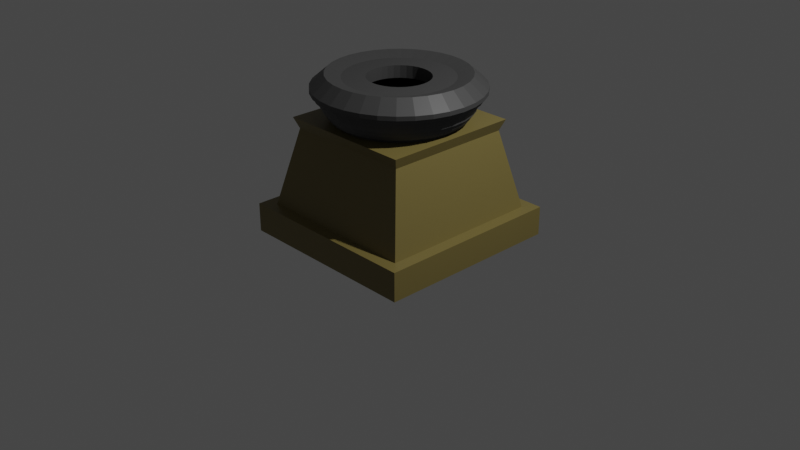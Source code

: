 # Source: Firebox.blend  (saved by Blender 2.93.20; exported with 4.5.12 LTS)
import bpy
from mathutils import Matrix  # noqa: F401  (used for matrix-valued properties, if any)

bpy.ops.wm.read_factory_settings(use_empty=True)
scene = bpy.context.scene
scene.name = 'Scene'

# ---- collections
col_collection = bpy.data.collections.new('Collection'); scene.collection.children.link(col_collection)

# ---- materials (node trees are filled in below, after node groups)
mat_material = bpy.data.materials.new('Material')
mat_material.alpha_threshold = 0.0
mat_material.use_transparent_shadow = False
mat_material.line_color = (0.0, 0.0, 0.0, 1.0)
mat_fireplace = bpy.data.materials.new('FirePlace')
mat_fireplace.use_transparent_shadow = False

# ---- material node trees
mat_material.use_nodes = True; mat_material.node_tree.nodes.clear()
_N = mat_material.node_tree.nodes; _L = mat_material.node_tree.links
n0 = _N.new('ShaderNodeOutputMaterial'); n0.name = 'Material Output'; n0.location = (300, 300)
n1 = _N.new('ShaderNodeBsdfPrincipled'); n1.name = 'Principled BSDF'; n1.location = (10, 300)
n1.distribution = 'GGX'
n1.subsurface_method = 'BURLEY'
n1.inputs[0].default_value = (0.1902, 0.1502, 0.04738, 1.0)
n1.inputs[2].default_value = 0.4
n1.inputs[3].default_value = 1.45
n1.inputs[27].default_value = (0.0, 0.0, 0.0, 1.0)
n1.inputs[28].default_value = 1.0
_L.new(n1.outputs[0], n0.inputs[0])
n0.is_active_output = True
mat_fireplace.use_nodes = True; mat_fireplace.node_tree.nodes.clear()
_N = mat_fireplace.node_tree.nodes; _L = mat_fireplace.node_tree.links
n0 = _N.new('ShaderNodeBsdfPrincipled'); n0.name = 'Principled BSDF'; n0.location = (10, 300)
n0.distribution = 'GGX'
n0.subsurface_method = 'BURLEY'
n0.inputs[0].default_value = (0.05497, 0.05497, 0.05497, 1.0)
n0.inputs[3].default_value = 1.45
n0.inputs[27].default_value = (0.0, 0.0, 0.0, 1.0)
n0.inputs[28].default_value = 1.0
n1 = _N.new('ShaderNodeOutputMaterial'); n1.name = 'Material Output'; n1.location = (300, 300)
_L.new(n0.outputs[0], n1.inputs[0])
n1.is_active_output = True

# ---- world
world_world = bpy.data.worlds.new('World'); scene.world = world_world
world_world.use_nodes = True; world_world.node_tree.nodes.clear()
_N = world_world.node_tree.nodes; _L = world_world.node_tree.links
n0 = _N.new('ShaderNodeOutputWorld'); n0.name = 'World Output'; n0.location = (300, 300)
n1 = _N.new('ShaderNodeBackground'); n1.name = 'Background'; n1.location = (10, 300)
n1.inputs[0].default_value = (0.05088, 0.05088, 0.05088, 1.0)
_L.new(n1.outputs[0], n0.inputs[0])
n0.is_active_output = True
world_world.color = (0.05088, 0.05088, 0.05088)
world_world.use_sun_shadow = False
world_world.sun_shadow_jitter_overblur = 0.0

# ---- cameras
cam_camera = bpy.data.cameras.new('Camera')
cam_camera.clip_end = 100.0
cam_camera.ortho_scale = 7.314

# ---- lights
light_light = bpy.data.lights.new('Light', 'POINT')
light_light.transmission_factor = 0.0
light_light.energy = 1000.0
light_light.shadow_soft_size = 0.1
light_light.shadow_maximum_resolution = 0.006
light_light.use_absolute_resolution = True

# ---- meshes
me_cube = bpy.data.meshes.new('Cube')
me_cube.from_pydata([(0.8706, 0.8706, 0.1522), (1.0, 1.0, -0.1522), (0.8706, -0.8706, 0.1522), (1.0, -1.0, -0.1522), (-0.8706, 0.8706, 0.1522), (-1.0, 1.0, -0.1522), (-0.8706, -0.8706, 0.1522), (-1.0, -1.0, -0.1522), (1.0, -1.0, 0.1522), (-1.0, -1.0, 0.1522), (1.0, 1.0, 0.1522), (-1.0, 1.0, 0.1522), (0.8706, -0.8706, 0.1522), (-0.8706, -0.8706, 0.1522), (0.8706, 0.8706, 0.1522), (-0.8706, 0.8706, 0.1522), (0.6849, -0.6849, 0.9695), (-0.6849, -0.6849, 0.9695), (0.6849, 0.6849, 0.9695), (-0.6849, 0.6849, 0.9695), (0.7308, -0.7308, 1.086), (-0.7308, -0.7308, 1.086), (0.7308, 0.7308, 1.086), (-0.7308, 0.7308, 1.086), (1.985e-08, 0.63, 1.084), (1.985e-08, 0.63, 1.129), (0.1229, 0.6179, 1.084), (0.1229, 0.6179, 1.129), (0.2411, 0.582, 1.084), (0.2411, 0.582, 1.129), (0.35, 0.5238, 1.084), (0.35, 0.5238, 1.129), (0.4455, 0.4455, 1.084), (0.4455, 0.4455, 1.129), (0.5238, 0.35, 1.084), (0.5238, 0.35, 1.129), (0.582, 0.2411, 1.084), (0.582, 0.2411, 1.129), (0.6179, 0.1229, 1.084), (0.6179, 0.1229, 1.129), (0.63, -3.215e-08, 1.084), (0.63, -3.215e-08, 1.129), (0.6179, -0.1229, 1.084), (0.6179, -0.1229, 1.129), (0.582, -0.2411, 1.084), (0.582, -0.2411, 1.129), (0.5238, -0.35, 1.084), (0.5238, -0.35, 1.129), (0.4455, -0.4455, 1.084), (0.4455, -0.4455, 1.129), (0.35, -0.5238, 1.084), (0.35, -0.5238, 1.129), (0.2411, -0.582, 1.084), (0.2411, -0.582, 1.129), (0.1229, -0.6179, 1.084), (0.1229, -0.6179, 1.129), (-3.523e-08, -0.63, 1.084), (-3.523e-08, -0.63, 1.129), (-0.1229, -0.6179, 1.084), (-0.1229, -0.6179, 1.129), (-0.2411, -0.582, 1.084), (-0.2411, -0.582, 1.129), (-0.35, -0.5238, 1.084), (-0.35, -0.5238, 1.129), (-0.4455, -0.4455, 1.084), (-0.4455, -0.4455, 1.129), (-0.5238, -0.35, 1.084), (-0.5238, -0.35, 1.129), (-0.582, -0.2411, 1.084), (-0.582, -0.2411, 1.129), (-0.6179, -0.1229, 1.084), (-0.6179, -0.1229, 1.129), (-0.63, 2.901e-09, 1.084), (-0.63, 2.901e-09, 1.129), (-0.6179, 0.1229, 1.084), (-0.6179, 0.1229, 1.129), (-0.582, 0.2411, 1.084), (-0.582, 0.2411, 1.129), (-0.5238, 0.35, 1.084), (-0.5238, 0.35, 1.129), (-0.4455, 0.4455, 1.084), (-0.4455, 0.4455, 1.129), (-0.35, 0.5238, 1.084), (-0.35, 0.5238, 1.129), (-0.2411, 0.582, 1.084), (-0.2411, 0.582, 1.129), (-0.1229, 0.6179, 1.084), (-0.1229, 0.6179, 1.129), (2.118e-08, 0.687, 1.129), (0.134, 0.6738, 1.129), (0.2629, 0.6347, 1.129), (0.3817, 0.5713, 1.129), (0.4858, 0.4858, 1.129), (0.5713, 0.3817, 1.129), (0.6347, 0.2629, 1.129), (0.6738, 0.134, 1.129), (0.687, -3.337e-08, 1.129), (0.6738, -0.134, 1.129), (0.6347, -0.2629, 1.129), (0.5713, -0.3817, 1.129), (0.4858, -0.4858, 1.129), (0.3817, -0.5713, 1.129), (0.2629, -0.6347, 1.129), (0.134, -0.6738, 1.129), (-3.888e-08, -0.687, 1.129), (-0.134, -0.6738, 1.129), (-0.2629, -0.6347, 1.129), (-0.3817, -0.5713, 1.129), (-0.4858, -0.4858, 1.129), (-0.5713, -0.3817, 1.129), (-0.6347, -0.2629, 1.129), (-0.6738, -0.134, 1.129), (-0.687, 4.851e-09, 1.129), (-0.6738, 0.134, 1.129), (-0.6347, 0.2629, 1.129), (-0.5713, 0.3817, 1.129), (-0.4858, 0.4858, 1.129), (-0.3817, 0.5713, 1.129), (-0.2629, 0.6347, 1.129), (-0.134, 0.6738, 1.129), (0.134, 0.6738, 1.169), (1.75e-08, 0.687, 1.169), (0.2629, 0.6347, 1.169), (0.3817, 0.5713, 1.169), (0.4858, 0.4858, 1.169), (0.5713, 0.3817, 1.169), (0.6347, 0.2629, 1.169), (0.6738, 0.134, 1.169), (0.687, -3.337e-08, 1.169), (0.6738, -0.134, 1.169), (0.6347, -0.2629, 1.169), (0.5713, -0.3817, 1.169), (0.4858, -0.4858, 1.169), (0.3817, -0.5713, 1.169), (0.2629, -0.6347, 1.169), (0.134, -0.6738, 1.169), (-4.257e-08, -0.687, 1.169), (-0.134, -0.6738, 1.169), (-0.2629, -0.6347, 1.169), (-0.3817, -0.5713, 1.169), (-0.4858, -0.4858, 1.169), (-0.5713, -0.3817, 1.169), (-0.6347, -0.2629, 1.169), (-0.6738, -0.134, 1.169), (-0.687, 4.851e-09, 1.169), (-0.6738, 0.134, 1.169), (-0.6347, 0.2629, 1.169), (-0.5713, 0.3817, 1.169), (-0.4858, 0.4858, 1.169), (-0.3817, 0.5713, 1.169), (-0.2629, 0.6347, 1.169), (-0.134, 0.6738, 1.169), (0.1401, 0.7041, 1.169), (1.696e-08, 0.7179, 1.169), (0.2747, 0.6633, 1.169), (0.3988, 0.5969, 1.169), (0.5076, 0.5076, 1.169), (0.5969, 0.3988, 1.169), (0.6633, 0.2747, 1.169), (0.7041, 0.1401, 1.169), (0.7179, -3.42e-08, 1.169), (0.7041, -0.1401, 1.169), (0.6633, -0.2747, 1.169), (0.5969, -0.3988, 1.169), (0.5076, -0.5076, 1.169), (0.3988, -0.5969, 1.169), (0.2747, -0.6633, 1.169), (0.1401, -0.7041, 1.169), (-4.58e-08, -0.7179, 1.169), (-0.1401, -0.7041, 1.169), (-0.2747, -0.6633, 1.169), (-0.3988, -0.5969, 1.169), (-0.5076, -0.5076, 1.169), (-0.5969, -0.3988, 1.169), (-0.6633, -0.2747, 1.169), (-0.7041, -0.1401, 1.169), (-0.7179, 5.738e-09, 1.169), (-0.7041, 0.1401, 1.169), (-0.6633, 0.2747, 1.169), (-0.5969, 0.3988, 1.169), (-0.5076, 0.5076, 1.169), (-0.3988, 0.5969, 1.169), (-0.2747, 0.6633, 1.169), (-0.1401, 0.7041, 1.169), (0.1401, 0.7041, 1.221), (1.914e-08, 0.7179, 1.221), (0.2747, 0.6633, 1.221), (0.3988, 0.5969, 1.221), (0.5076, 0.5076, 1.221), (0.5969, 0.3988, 1.221), (0.6633, 0.2747, 1.221), (0.7041, 0.1401, 1.221), (0.7179, -3.42e-08, 1.221), (0.7041, -0.1401, 1.221), (0.6633, -0.2747, 1.221), (0.5969, -0.3988, 1.221), (0.5076, -0.5076, 1.221), (0.3988, -0.5969, 1.221), (0.2747, -0.6633, 1.221), (0.1401, -0.7041, 1.221), (-4.363e-08, -0.7179, 1.221), (-0.1401, -0.7041, 1.221), (-0.2747, -0.6633, 1.221), (-0.3988, -0.5969, 1.221), (-0.5076, -0.5076, 1.221), (-0.5969, -0.3988, 1.221), (-0.6633, -0.2747, 1.221), (-0.7041, -0.1401, 1.221), (-0.7179, 5.738e-09, 1.221), (-0.7041, 0.1401, 1.221), (-0.6633, 0.2747, 1.221), (-0.5969, 0.3988, 1.221), (-0.5076, 0.5076, 1.221), (-0.3988, 0.5969, 1.221), (-0.2747, 0.6633, 1.221), (-0.1401, 0.7041, 1.221), (0.1472, 0.7402, 1.221), (1.957e-08, 0.7547, 1.221), (0.2888, 0.6972, 1.221), (0.4193, 0.6275, 1.221), (0.5336, 0.5336, 1.221), (0.6275, 0.4193, 1.221), (0.6972, 0.2888, 1.221), (0.7402, 0.1472, 1.221), (0.7547, -3.481e-08, 1.221), (0.7402, -0.1472, 1.221), (0.6972, -0.2888, 1.221), (0.6275, -0.4193, 1.221), (0.5336, -0.5336, 1.221), (0.4193, -0.6275, 1.221), (0.2888, -0.6972, 1.221), (0.1472, -0.7402, 1.221), (-4.641e-08, -0.7547, 1.221), (-0.1472, -0.7402, 1.221), (-0.2888, -0.6972, 1.221), (-0.4193, -0.6275, 1.221), (-0.5336, -0.5336, 1.221), (-0.6275, -0.4193, 1.221), (-0.6972, -0.2888, 1.221), (-0.7402, -0.1472, 1.221), (-0.7547, 7.176e-09, 1.221), (-0.7402, 0.1472, 1.221), (-0.6972, 0.2888, 1.221), (-0.6275, 0.4193, 1.221), (-0.5336, 0.5336, 1.221), (-0.4193, 0.6275, 1.221), (-0.2888, 0.6972, 1.221), (-0.1472, 0.7402, 1.221), (0.1472, 0.7402, 1.29), (1.728e-08, 0.7547, 1.29), (0.2888, 0.6972, 1.29), (0.4193, 0.6275, 1.29), (0.5336, 0.5336, 1.29), (0.6275, 0.4193, 1.29), (0.6972, 0.2888, 1.29), (0.7402, 0.1472, 1.29), (0.7547, -3.481e-08, 1.29), (0.7402, -0.1472, 1.29), (0.6972, -0.2888, 1.29), (0.6275, -0.4193, 1.29), (0.5336, -0.5336, 1.29), (0.4193, -0.6275, 1.29), (0.2888, -0.6972, 1.29), (0.1472, -0.7402, 1.29), (-4.869e-08, -0.7547, 1.29), (-0.1472, -0.7402, 1.29), (-0.2888, -0.6972, 1.29), (-0.4193, -0.6275, 1.29), (-0.5336, -0.5336, 1.29), (-0.6275, -0.4193, 1.29), (-0.6972, -0.2888, 1.29), (-0.7402, -0.1472, 1.29), (-0.7547, 7.176e-09, 1.29), (-0.7402, 0.1472, 1.29), (-0.6972, 0.2888, 1.29), (-0.6275, 0.4193, 1.29), (-0.5336, 0.5336, 1.29), (-0.4193, 0.6275, 1.29), (-0.2888, 0.6972, 1.29), (-0.1472, 0.7402, 1.29), (0.1539, 0.7738, 1.29), (1.764e-08, 0.7889, 1.29), (0.3019, 0.7289, 1.29), (0.4383, 0.656, 1.29), (0.5578, 0.5578, 1.29), (0.656, 0.4383, 1.29), (0.7289, 0.3019, 1.29), (0.7738, 0.1539, 1.29), (0.7889, -3.614e-08, 1.29), (0.7738, -0.1539, 1.29), (0.7289, -0.3019, 1.29), (0.656, -0.4383, 1.29), (0.5578, -0.5578, 1.29), (0.4383, -0.656, 1.29), (0.3019, -0.7289, 1.29), (0.1539, -0.7738, 1.29), (-5.133e-08, -0.7889, 1.29), (-0.1539, -0.7738, 1.29), (-0.3019, -0.7289, 1.29), (-0.4383, -0.656, 1.29), (-0.5578, -0.5578, 1.29), (-0.656, -0.4383, 1.29), (-0.7289, -0.3019, 1.29), (-0.7738, -0.1539, 1.29), (-0.7889, 7.756e-09, 1.29), (-0.7738, 0.1539, 1.29), (-0.7289, 0.3019, 1.29), (-0.656, 0.4383, 1.29), (-0.5578, 0.5578, 1.29), (-0.4383, 0.656, 1.29), (-0.3019, 0.7289, 1.29), (-0.1539, 0.7738, 1.29), (0.1539, 0.7738, 1.34), (1.55e-08, 0.7889, 1.34), (0.3019, 0.7289, 1.34), (0.4383, 0.656, 1.34), (0.5578, 0.5578, 1.34), (0.656, 0.4383, 1.34), (0.7289, 0.3019, 1.34), (0.7738, 0.1539, 1.34), (0.7889, -3.614e-08, 1.34), (0.7738, -0.1539, 1.34), (0.7289, -0.3019, 1.34), (0.656, -0.4383, 1.34), (0.5578, -0.5578, 1.34), (0.4383, -0.656, 1.34), (0.3019, -0.7289, 1.34), (0.1539, -0.7738, 1.34), (-5.347e-08, -0.7889, 1.34), (-0.1539, -0.7738, 1.34), (-0.3019, -0.7289, 1.34), (-0.4383, -0.656, 1.34), (-0.5578, -0.5578, 1.34), (-0.656, -0.4383, 1.34), (-0.7289, -0.3019, 1.34), (-0.7738, -0.1539, 1.34), (-0.7889, 7.756e-09, 1.34), (-0.7738, 0.1539, 1.34), (-0.7289, 0.3019, 1.34), (-0.656, 0.4383, 1.34), (-0.5578, 0.5578, 1.34), (-0.4383, 0.656, 1.34), (-0.3019, 0.7289, 1.34), (-0.1539, 0.7738, 1.34), (0.162, 0.8145, 1.34), (1.587e-08, 0.8304, 1.34), (0.3178, 0.7672, 1.34), (0.4614, 0.6905, 1.34), (0.5872, 0.5872, 1.34), (0.6905, 0.4614, 1.34), (0.7672, 0.3178, 1.34), (0.8145, 0.162, 1.34), (0.8304, -3.745e-08, 1.34), (0.8145, -0.162, 1.34), (0.7672, -0.3178, 1.34), (0.6905, -0.4614, 1.34), (0.5872, -0.5872, 1.34), (0.4614, -0.6905, 1.34), (0.3178, -0.7672, 1.34), (0.162, -0.8145, 1.34), (-5.673e-08, -0.8304, 1.34), (-0.162, -0.8145, 1.34), (-0.3178, -0.7672, 1.34), (-0.4614, -0.6905, 1.34), (-0.5872, -0.5872, 1.34), (-0.6905, -0.4614, 1.34), (-0.7672, -0.3178, 1.34), (-0.8145, -0.162, 1.34), (-0.8304, 8.752e-09, 1.34), (-0.8145, 0.162, 1.34), (-0.7672, 0.3178, 1.34), (-0.6905, 0.4614, 1.34), (-0.5872, 0.5872, 1.34), (-0.4614, 0.6905, 1.34), (-0.3178, 0.7672, 1.34), (-0.162, 0.8145, 1.34), (0.162, 0.8145, 1.386), (1.352e-08, 0.8304, 1.386), (0.3178, 0.7672, 1.386), (0.4614, 0.6905, 1.386), (0.5872, 0.5872, 1.386), (0.6905, 0.4614, 1.386), (0.7672, 0.3178, 1.386), (0.8145, 0.162, 1.386), (0.8304, -3.745e-08, 1.386), (0.8145, -0.162, 1.386), (0.7672, -0.3178, 1.386), (0.6905, -0.4614, 1.386), (0.5872, -0.5872, 1.386), (0.4614, -0.6905, 1.386), (0.3178, -0.7672, 1.386), (0.162, -0.8145, 1.386), (-5.908e-08, -0.8304, 1.386), (-0.162, -0.8145, 1.386), (-0.3178, -0.7672, 1.386), (-0.4614, -0.6905, 1.386), (-0.5872, -0.5872, 1.386), (-0.6905, -0.4614, 1.386), (-0.7672, -0.3178, 1.386), (-0.8145, -0.162, 1.386), (-0.8304, 8.752e-09, 1.386), (-0.8145, 0.162, 1.386), (-0.7672, 0.3178, 1.386), (-0.6905, 0.4614, 1.386), (-0.5872, 0.5872, 1.386), (-0.4614, 0.6905, 1.386), (-0.3178, 0.7672, 1.386), (-0.162, 0.8145, 1.386), (0.1687, 0.8483, 1.386), (1.271e-08, 0.8649, 1.386), (0.331, 0.7991, 1.386), (0.4805, 0.7192, 1.386), (0.6116, 0.6116, 1.386), (0.7192, 0.4805, 1.386), (0.7991, 0.331, 1.386), (0.8483, 0.1687, 1.386), (0.8649, -3.808e-08, 1.386), (0.8483, -0.1687, 1.386), (0.7991, -0.331, 1.386), (0.7192, -0.4805, 1.386), (0.6116, -0.6116, 1.386), (0.4805, -0.7192, 1.386), (0.331, -0.7991, 1.386), (0.1687, -0.8483, 1.386), (-6.29e-08, -0.8649, 1.386), (-0.1687, -0.8483, 1.386), (-0.331, -0.7991, 1.386), (-0.4805, -0.7192, 1.386), (-0.6116, -0.6116, 1.386), (-0.7192, -0.4805, 1.386), (-0.7991, -0.331, 1.386), (-0.8483, -0.1687, 1.386), (-0.8649, 1.004e-08, 1.386), (-0.8483, 0.1687, 1.386), (-0.7991, 0.331, 1.386), (-0.7192, 0.4805, 1.386), (-0.6116, 0.6116, 1.386), (-0.4805, 0.7192, 1.386), (-0.331, 0.7991, 1.386), (-0.1687, 0.8483, 1.386), (0.06284, 0.3159, 1.515), (-6.343e-08, 0.3221, 1.515), (0.1233, 0.2976, 1.515), (0.1789, 0.2678, 1.515), (0.2278, 0.2278, 1.515), (0.2678, 0.1789, 1.515), (0.2976, 0.1233, 1.515), (0.3159, 0.06284, 1.515), (0.3221, -3.47e-08, 1.515), (0.3159, -0.06284, 1.515), (0.2976, -0.1233, 1.515), (0.2678, -0.1789, 1.515), (0.2278, -0.2278, 1.515), (0.1789, -0.2678, 1.515), (0.1233, -0.2976, 1.515), (0.06284, -0.3159, 1.515), (-2.31e-08, -0.3221, 1.515), (-0.06284, -0.3159, 1.515), (-0.1233, -0.2976, 1.515), (-0.1789, -0.2678, 1.515), (-0.2278, -0.2278, 1.515), (-0.2678, -0.1789, 1.515), (-0.2976, -0.1233, 1.515), (-0.3159, -0.06284, 1.515), (-0.3221, 6.847e-08, 1.515), (-0.3159, 0.06284, 1.515), (-0.2976, 0.1233, 1.515), (-0.2678, 0.1789, 1.515), (-0.2278, 0.2278, 1.515), (-0.1789, 0.2678, 1.515), (-0.1233, 0.2976, 1.515), (-0.06284, 0.3159, 1.515), (0.1687, 0.8483, 1.43), (1.341e-08, 0.8649, 1.43), (0.331, 0.7991, 1.43), (0.4805, 0.7192, 1.43), (0.6116, 0.6116, 1.43), (0.7192, 0.4805, 1.43), (0.7991, 0.331, 1.43), (0.8483, 0.1687, 1.43), (0.8649, -3.808e-08, 1.43), (0.8483, -0.1687, 1.43), (0.7991, -0.331, 1.43), (0.7192, -0.4805, 1.43), (0.6116, -0.6116, 1.43), (0.4805, -0.7192, 1.43), (0.331, -0.7991, 1.43), (0.1687, -0.8483, 1.43), (-6.22e-08, -0.8649, 1.43), (-0.1687, -0.8483, 1.43), (-0.331, -0.7991, 1.43), (-0.4805, -0.7192, 1.43), (-0.6116, -0.6116, 1.43), (-0.7192, -0.4805, 1.43), (-0.7991, -0.331, 1.43), (-0.8483, -0.1687, 1.43), (-0.8649, 1.004e-08, 1.43), (-0.8483, 0.1687, 1.43), (-0.7991, 0.331, 1.43), (-0.7192, 0.4805, 1.43), (-0.6116, 0.6116, 1.43), (-0.4805, 0.7192, 1.43), (-0.331, 0.7991, 1.43), (-0.1687, 0.8483, 1.43), (0.1405, 0.7062, 1.557), (1.667e-08, 0.72, 1.557), (0.2755, 0.6652, 1.557), (0.4, 0.5987, 1.557), (0.5091, 0.5091, 1.557), (0.5987, 0.4, 1.557), (0.6652, 0.2755, 1.557), (0.7062, 0.1405, 1.557), (0.72, -3.591e-08, 1.557), (0.7062, -0.1405, 1.557), (0.6652, -0.2755, 1.557), (0.5987, -0.4, 1.557), (0.5091, -0.5091, 1.557), (0.4, -0.5987, 1.557), (0.2755, -0.6652, 1.557), (0.1405, -0.7062, 1.557), (-5.406e-08, -0.72, 1.557), (-0.1405, -0.7062, 1.557), (-0.2755, -0.6652, 1.557), (-0.4, -0.5987, 1.557), (-0.5091, -0.5091, 1.557), (-0.5987, -0.4, 1.557), (-0.6652, -0.2755, 1.557), (-0.7062, -0.1405, 1.557), (-0.72, 8.416e-09, 1.557), (-0.7062, 0.1405, 1.557), (-0.6652, 0.2755, 1.557), (-0.5987, 0.4, 1.557), (-0.5091, 0.5091, 1.557), (-0.4, 0.5987, 1.557), (-0.2755, 0.6652, 1.557), (-0.1405, 0.7062, 1.557), (0.1091, 0.5485, 1.515), (-1.283e-08, 0.5592, 1.515), (0.214, 0.5167, 1.515), (0.3107, 0.465, 1.515), (0.3954, 0.3954, 1.515), (0.465, 0.3107, 1.515), (0.5167, 0.214, 1.515), (0.5485, 0.1091, 1.515), (0.5592, -3.47e-08, 1.515), (0.5485, -0.1091, 1.515), (0.5167, -0.214, 1.515), (0.465, -0.3107, 1.515), (0.3954, -0.3954, 1.515), (0.3107, -0.465, 1.515), (0.214, -0.5167, 1.515), (0.1091, -0.5485, 1.515), (-4.263e-08, -0.5592, 1.515), (-0.1091, -0.5485, 1.515), (-0.214, -0.5167, 1.515), (-0.3107, -0.465, 1.515), (-0.3954, -0.3954, 1.515), (-0.465, -0.3107, 1.515), (-0.5167, -0.214, 1.515), (-0.5485, -0.1091, 1.515), (-0.5592, 7.212e-09, 1.515), (-0.5485, 0.1091, 1.515), (-0.5167, 0.214, 1.515), (-0.465, 0.3107, 1.515), (-0.3954, 0.3954, 1.515), (-0.3107, 0.465, 1.515), (-0.214, 0.5167, 1.515), (-0.1091, 0.5485, 1.515), (0.06284, 0.3159, 1.325), (-6.561e-08, 0.3221, 1.325), (0.1233, 0.2976, 1.325), (0.1789, 0.2678, 1.325), (0.2278, 0.2278, 1.325), (0.2678, 0.1789, 1.325), (0.2976, 0.1233, 1.325), (0.3159, 0.06284, 1.325), (0.3221, -3.47e-08, 1.325), (0.3159, -0.06284, 1.325), (0.2976, -0.1233, 1.325), (0.2678, -0.1789, 1.325), (0.2278, -0.2278, 1.325), (0.1789, -0.2678, 1.325), (0.1233, -0.2976, 1.325), (0.06284, -0.3159, 1.325), (-2.528e-08, -0.3221, 1.325), (-0.06284, -0.3159, 1.325), (-0.1233, -0.2976, 1.325), (-0.1789, -0.2678, 1.325), (-0.2278, -0.2278, 1.325), (-0.2678, -0.1789, 1.325), (-0.2976, -0.1233, 1.325), (-0.3159, -0.06284, 1.325), (-0.3221, 6.847e-08, 1.325), (-0.3159, 0.06284, 1.325), (-0.2976, 0.1233, 1.325), (-0.2678, 0.1789, 1.325), (-0.2278, 0.2278, 1.325), (-0.1789, 0.2678, 1.325), (-0.1233, 0.2976, 1.325), (-0.06284, 0.3159, 1.325)], [], [(0, 4, 15, 14), (3, 8, 9, 7), (7, 9, 11, 5), (5, 1, 3, 7), (1, 10, 8, 3), (5, 11, 10, 1), (2, 6, 9, 8), (0, 2, 8, 10), (6, 4, 11, 9), (4, 0, 10, 11), (15, 13, 17, 19), (2, 0, 14, 12), (4, 6, 13, 15), (6, 2, 12, 13), (19, 17, 21, 23), (13, 12, 16, 17), (14, 15, 19, 18), (12, 14, 18, 16), (22, 23, 21, 20), (17, 16, 20, 21), (18, 19, 23, 22), (16, 18, 22, 20), (24, 25, 27, 26), (26, 27, 29, 28), (28, 29, 31, 30), (30, 31, 33, 32), (32, 33, 35, 34), (34, 35, 37, 36), (36, 37, 39, 38), (38, 39, 41, 40), (40, 41, 43, 42), (42, 43, 45, 44), (44, 45, 47, 46), (46, 47, 49, 48), (48, 49, 51, 50), (50, 51, 53, 52), (52, 53, 55, 54), (54, 55, 57, 56), (56, 57, 59, 58), (58, 59, 61, 60), (60, 61, 63, 62), (62, 63, 65, 64), (64, 65, 67, 66), (66, 67, 69, 68), (68, 69, 71, 70), (70, 71, 73, 72), (72, 73, 75, 74), (74, 75, 77, 76), (76, 77, 79, 78), (78, 79, 81, 80), (80, 81, 83, 82), (82, 83, 85, 84), (27, 25, 87, 85, 83, 81, 79, 77, 75, 73, 71, 69, 67, 65, 63, 61, 59, 57, 55, 53, 51, 49, 47, 45, 43, 41, 39, 37, 35, 33, 31, 29), (84, 85, 87, 86), (86, 87, 25, 24), (24, 26, 28, 30, 32, 34, 36, 38, 40, 42, 44, 46, 48, 50, 52, 54, 56, 58, 60, 62, 64, 66, 68, 70, 72, 74, 76, 78, 80, 82, 84, 86), (89, 90, 91, 92, 93, 94, 95, 96, 97, 98, 99, 100, 101, 102, 103, 104, 105, 106, 107, 108, 109, 110, 111, 112, 113, 114, 115, 116, 117, 118, 119, 88), (120, 121, 151, 150, 149, 148, 147, 146, 145, 144, 143, 142, 141, 140, 139, 138, 137, 136, 135, 134, 133, 132, 131, 130, 129, 128, 127, 126, 125, 124, 123, 122), (96, 95, 127, 128), (110, 109, 141, 142), (97, 96, 128, 129), (111, 110, 142, 143), (98, 97, 129, 130), (112, 111, 143, 144), (99, 98, 130, 131), (113, 112, 144, 145), (100, 99, 131, 132), (114, 113, 145, 146), (101, 100, 132, 133), (115, 114, 146, 147), (102, 101, 133, 134), (89, 88, 121, 120), (116, 115, 147, 148), (103, 102, 134, 135), (90, 89, 120, 122), (117, 116, 148, 149), (104, 103, 135, 136), (91, 90, 122, 123), (118, 117, 149, 150), (105, 104, 136, 137), (92, 91, 123, 124), (119, 118, 150, 151), (106, 105, 137, 138), (93, 92, 124, 125), (88, 119, 151, 121), (107, 106, 138, 139), (94, 93, 125, 126), (108, 107, 139, 140), (95, 94, 126, 127), (109, 108, 140, 141), (152, 154, 155, 156, 157, 158, 159, 160, 161, 162, 163, 164, 165, 166, 167, 168, 169, 170, 171, 172, 173, 174, 175, 176, 177, 178, 179, 180, 181, 182, 183, 153), (184, 185, 215, 214, 213, 212, 211, 210, 209, 208, 207, 206, 205, 204, 203, 202, 201, 200, 199, 198, 197, 196, 195, 194, 193, 192, 191, 190, 189, 188, 187, 186), (161, 160, 192, 193), (175, 174, 206, 207), (162, 161, 193, 194), (176, 175, 207, 208), (163, 162, 194, 195), (177, 176, 208, 209), (164, 163, 195, 196), (178, 177, 209, 210), (165, 164, 196, 197), (179, 178, 210, 211), (166, 165, 197, 198), (152, 153, 185, 184), (180, 179, 211, 212), (167, 166, 198, 199), (154, 152, 184, 186), (181, 180, 212, 213), (168, 167, 199, 200), (155, 154, 186, 187), (182, 181, 213, 214), (169, 168, 200, 201), (156, 155, 187, 188), (183, 182, 214, 215), (170, 169, 201, 202), (157, 156, 188, 189), (153, 183, 215, 185), (171, 170, 202, 203), (158, 157, 189, 190), (172, 171, 203, 204), (159, 158, 190, 191), (173, 172, 204, 205), (160, 159, 191, 192), (174, 173, 205, 206), (216, 218, 219, 220, 221, 222, 223, 224, 225, 226, 227, 228, 229, 230, 231, 232, 233, 234, 235, 236, 237, 238, 239, 240, 241, 242, 243, 244, 245, 246, 247, 217), (248, 249, 279, 278, 277, 276, 275, 274, 273, 272, 271, 270, 269, 268, 267, 266, 265, 264, 263, 262, 261, 260, 259, 258, 257, 256, 255, 254, 253, 252, 251, 250), (238, 237, 269, 270), (225, 224, 256, 257), (239, 238, 270, 271), (226, 225, 257, 258), (240, 239, 271, 272), (227, 226, 258, 259), (241, 240, 272, 273), (228, 227, 259, 260), (242, 241, 273, 274), (229, 228, 260, 261), (243, 242, 274, 275), (230, 229, 261, 262), (216, 217, 249, 248), (244, 243, 275, 276), (231, 230, 262, 263), (218, 216, 248, 250), (245, 244, 276, 277), (232, 231, 263, 264), (219, 218, 250, 251), (246, 245, 277, 278), (233, 232, 264, 265), (220, 219, 251, 252), (247, 246, 278, 279), (234, 233, 265, 266), (221, 220, 252, 253), (217, 247, 279, 249), (235, 234, 266, 267), (222, 221, 253, 254), (236, 235, 267, 268), (223, 222, 254, 255), (237, 236, 268, 269), (224, 223, 255, 256), (280, 282, 283, 284, 285, 286, 287, 288, 289, 290, 291, 292, 293, 294, 295, 296, 297, 298, 299, 300, 301, 302, 303, 304, 305, 306, 307, 308, 309, 310, 311, 281), (312, 313, 343, 342, 341, 340, 339, 338, 337, 336, 335, 334, 333, 332, 331, 330, 329, 328, 327, 326, 325, 324, 323, 322, 321, 320, 319, 318, 317, 316, 315, 314), (300, 299, 331, 332), (287, 286, 318, 319), (301, 300, 332, 333), (288, 287, 319, 320), (302, 301, 333, 334), (289, 288, 320, 321), (303, 302, 334, 335), (290, 289, 321, 322), (304, 303, 335, 336), (291, 290, 322, 323), (305, 304, 336, 337), (292, 291, 323, 324), (306, 305, 337, 338), (293, 292, 324, 325), (307, 306, 338, 339), (294, 293, 325, 326), (280, 281, 313, 312), (308, 307, 339, 340), (295, 294, 326, 327), (282, 280, 312, 314), (309, 308, 340, 341), (296, 295, 327, 328), (283, 282, 314, 315), (310, 309, 341, 342), (297, 296, 328, 329), (284, 283, 315, 316), (311, 310, 342, 343), (298, 297, 329, 330), (285, 284, 316, 317), (281, 311, 343, 313), (299, 298, 330, 331), (286, 285, 317, 318), (344, 346, 347, 348, 349, 350, 351, 352, 353, 354, 355, 356, 357, 358, 359, 360, 361, 362, 363, 364, 365, 366, 367, 368, 369, 370, 371, 372, 373, 374, 375, 345), (376, 377, 407, 406, 405, 404, 403, 402, 401, 400, 399, 398, 397, 396, 395, 394, 393, 392, 391, 390, 389, 388, 387, 386, 385, 384, 383, 382, 381, 380, 379, 378), (375, 374, 406, 407), (362, 361, 393, 394), (349, 348, 380, 381), (345, 375, 407, 377), (363, 362, 394, 395), (350, 349, 381, 382), (364, 363, 395, 396), (351, 350, 382, 383), (365, 364, 396, 397), (352, 351, 383, 384), (366, 365, 397, 398), (353, 352, 384, 385), (367, 366, 398, 399), (354, 353, 385, 386), (368, 367, 399, 400), (355, 354, 386, 387), (369, 368, 400, 401), (356, 355, 387, 388), (370, 369, 401, 402), (357, 356, 388, 389), (371, 370, 402, 403), (358, 357, 389, 390), (344, 345, 377, 376), (372, 371, 403, 404), (359, 358, 390, 391), (346, 344, 376, 378), (373, 372, 404, 405), (360, 359, 391, 392), (347, 346, 378, 379), (374, 373, 405, 406), (361, 360, 392, 393), (348, 347, 379, 380), (408, 410, 411, 412, 413, 414, 415, 416, 417, 418, 419, 420, 421, 422, 423, 424, 425, 426, 427, 428, 429, 430, 431, 432, 433, 434, 435, 436, 437, 438, 439, 409), (463, 462, 590, 591), (410, 408, 472, 474), (437, 436, 500, 501), (424, 423, 487, 488), (411, 410, 474, 475), (438, 437, 501, 502), (425, 424, 488, 489), (412, 411, 475, 476), (439, 438, 502, 503), (426, 425, 489, 490), (413, 412, 476, 477), (409, 439, 503, 473), (427, 426, 490, 491), (414, 413, 477, 478), (428, 427, 491, 492), (415, 414, 478, 479), (429, 428, 492, 493), (416, 415, 479, 480), (430, 429, 493, 494), (417, 416, 480, 481), (431, 430, 494, 495), (418, 417, 481, 482), (432, 431, 495, 496), (419, 418, 482, 483), (433, 432, 496, 497), (420, 419, 483, 484), (434, 433, 497, 498), (421, 420, 484, 485), (435, 434, 498, 499), (422, 421, 485, 486), (408, 409, 473, 472), (436, 435, 499, 500), (423, 422, 486, 487), (505, 504, 472, 473), (504, 506, 474, 472), (506, 507, 475, 474), (507, 508, 476, 475), (508, 509, 477, 476), (509, 510, 478, 477), (510, 511, 479, 478), (511, 512, 480, 479), (512, 513, 481, 480), (513, 514, 482, 481), (514, 515, 483, 482), (515, 516, 484, 483), (516, 517, 485, 484), (517, 518, 486, 485), (518, 519, 487, 486), (519, 520, 488, 487), (520, 521, 489, 488), (521, 522, 490, 489), (522, 523, 491, 490), (523, 524, 492, 491), (524, 525, 493, 492), (525, 526, 494, 493), (526, 527, 495, 494), (527, 528, 496, 495), (528, 529, 497, 496), (529, 530, 498, 497), (530, 531, 499, 498), (531, 532, 500, 499), (532, 533, 501, 500), (533, 534, 502, 501), (534, 535, 503, 502), (535, 505, 473, 503), (537, 536, 504, 505), (536, 538, 506, 504), (538, 539, 507, 506), (539, 540, 508, 507), (540, 541, 509, 508), (541, 542, 510, 509), (542, 543, 511, 510), (543, 544, 512, 511), (544, 545, 513, 512), (545, 546, 514, 513), (546, 547, 515, 514), (547, 548, 516, 515), (548, 549, 517, 516), (549, 550, 518, 517), (550, 551, 519, 518), (551, 552, 520, 519), (552, 553, 521, 520), (553, 554, 522, 521), (554, 555, 523, 522), (555, 556, 524, 523), (556, 557, 525, 524), (557, 558, 526, 525), (558, 559, 527, 526), (559, 560, 528, 527), (560, 561, 529, 528), (561, 562, 530, 529), (562, 563, 531, 530), (563, 564, 532, 531), (564, 565, 533, 532), (565, 566, 534, 533), (566, 567, 535, 534), (567, 537, 505, 535), (441, 440, 536, 537), (440, 442, 538, 536), (442, 443, 539, 538), (443, 444, 540, 539), (444, 445, 541, 540), (445, 446, 542, 541), (446, 447, 543, 542), (447, 448, 544, 543), (448, 449, 545, 544), (449, 450, 546, 545), (450, 451, 547, 546), (451, 452, 548, 547), (452, 453, 549, 548), (453, 454, 550, 549), (454, 455, 551, 550), (455, 456, 552, 551), (456, 457, 553, 552), (457, 458, 554, 553), (458, 459, 555, 554), (459, 460, 556, 555), (460, 461, 557, 556), (461, 462, 558, 557), (462, 463, 559, 558), (463, 464, 560, 559), (464, 465, 561, 560), (465, 466, 562, 561), (466, 467, 563, 562), (467, 468, 564, 563), (468, 469, 565, 564), (469, 470, 566, 565), (470, 471, 567, 566), (471, 441, 537, 567), (568, 569, 599, 598, 597, 596, 595, 594, 593, 592, 591, 590, 589, 588, 587, 586, 585, 584, 583, 582, 581, 580, 579, 578, 577, 576, 575, 574, 573, 572, 571, 570), (450, 449, 577, 578), (464, 463, 591, 592), (451, 450, 578, 579), (465, 464, 592, 593), (452, 451, 579, 580), (466, 465, 593, 594), (453, 452, 580, 581), (467, 466, 594, 595), (454, 453, 581, 582), (440, 441, 569, 568), (468, 467, 595, 596), (455, 454, 582, 583), (442, 440, 568, 570), (469, 468, 596, 597), (456, 455, 583, 584), (443, 442, 570, 571), (470, 469, 597, 598), (457, 456, 584, 585), (444, 443, 571, 572), (471, 470, 598, 599), (458, 457, 585, 586), (445, 444, 572, 573), (441, 471, 599, 569), (459, 458, 586, 587), (446, 445, 573, 574), (460, 459, 587, 588), (447, 446, 574, 575), (461, 460, 588, 589), (448, 447, 575, 576), (462, 461, 589, 590), (449, 448, 576, 577)])
me_cube.polygons.foreach_set('material_index', [0, 0, 0, 0, 0, 0, 0, 0, 0, 0, 0, 0, 0, 0, 0, 0, 0, 0, 0, 0, 0, 0, 1, 1, 1, 1, 1, 1, 1, 1, 1, 1, 1, 1, 1, 1, 1, 1, 1, 1, 1, 1, 1, 1, 1, 1, 1, 1, 1, 1, 1, 1, 1, 1, 1, 0, 1, 1, 1, 1, 1, 1, 1, 1, 1, 1, 1, 1, 1, 1, 1, 1, 1, 1, 1, 1, 1, 1, 1, 1, 1, 1, 1, 1, 1, 1, 1, 1, 1, 1, 1, 1, 1, 1, 1, 1, 1, 1, 1, 1, 1, 1, 1, 1, 1, 1, 1, 1, 1, 1, 1, 1, 1, 1, 1, 1, 1, 1, 1, 1, 1, 1, 1, 1, 1, 1, 1, 1, 1, 1, 1, 1, 1, 1, 1, 1, 1, 1, 1, 1, 1, 1, 1, 1, 1, 1, 1, 1, 1, 1, 1, 1, 1, 1, 1, 1, 1, 1, 1, 1, 1, 1, 1, 1, 1, 1, 1, 1, 1, 1, 1, 1, 1, 1, 1, 1, 1, 1, 1, 1, 1, 1, 1, 1, 1, 1, 1, 1, 1, 1, 1, 1, 1, 1, 1, 1, 1, 1, 1, 1, 1, 1, 1, 1, 1, 1, 1, 1, 1, 1, 1, 1, 1, 1, 1, 1, 1, 1, 1, 1, 1, 1, 1, 1, 1, 1, 1, 1, 1, 1, 1, 1, 1, 1, 1, 1, 1, 1, 1, 1, 1, 1, 1, 1, 1, 1, 1, 1, 1, 1, 1, 1, 1, 1, 1, 1, 1, 1, 1, 1, 1, 1, 1, 1, 1, 1, 1, 1, 1, 1, 1, 1, 1, 1, 1, 1, 1, 1, 1, 1, 1, 1, 1, 1, 1, 1, 1, 1, 1, 1, 1, 1, 1, 1, 1, 1, 1, 1, 1, 1, 1, 1, 1, 1, 1, 1, 1, 1, 1, 1, 1, 1, 1, 1, 1, 1, 1, 1, 1, 1, 1, 1, 1, 1, 1, 1, 1, 1, 1, 1, 1, 1, 1, 1, 1, 1, 1, 1, 1, 1, 1, 1, 1, 1, 1, 1, 1, 1, 1, 1, 1, 1, 1, 1, 1, 1, 1, 1, 1, 1, 1, 1, 1, 1, 1, 1, 1, 1, 1, 1, 1, 1, 1, 1, 1, 1, 1, 1, 1, 1, 1, 1, 1, 1, 1, 1, 1, 1])
_uv = me_cube.uv_layers.new(name='UVMap')
_uv.uv.foreach_set('vector', [0.6412, 0.5162, 0.8588, 0.5162, 0.8588, 0.5162, 0.6412, 0.5162, 0.375, 0.75, 0.625, 0.75, 0.625, 1.0, 0.375, 1.0, 0.375, 0.0, 0.625, 0.0, 0.625, 0.25, 0.375, 0.25, 0.125, 0.5, 0.375, 0.5, 0.375, 0.75, 0.125, 0.75, 0.375, 0.5, 0.625, 0.5, 0.625, 0.75, 0.375, 0.75, 0.375, 0.25, 0.625, 0.25, 0.625, 0.5, 0.375, 0.5, 0.6412, 0.7338, 0.8588, 0.7338, 0.875, 0.75, 0.625, 0.75, 0.6412, 0.5162, 0.6412, 0.7338, 0.625, 0.75, 0.625, 0.5, 0.8588, 0.7338, 0.8588, 0.5162, 0.875, 0.5, 0.875, 0.75, 0.8588, 0.5162, 0.6412, 0.5162, 0.625, 0.5, 0.875, 0.5, 0.8588, 0.5162, 0.8588, 0.7338, 0.8588, 0.7338, 0.8588, 0.5162, 0.6412, 0.7338, 0.6412, 0.5162, 0.6412, 0.5162, 0.6412, 0.7338, 0.8588, 0.5162, 0.8588, 0.7338, 0.8588, 0.7338, 0.8588, 0.5162, 0.8588, 0.7338, 0.6412, 0.7338, 0.6412, 0.7338, 0.8588, 0.7338, 0.8588, 0.5162, 0.8588, 0.7338, 0.8588, 0.7338, 0.8588, 0.5162, 0.8588, 0.7338, 0.6412, 0.7338, 0.6412, 0.7338, 0.8588, 0.7338, 0.6412, 0.5162, 0.8588, 0.5162, 0.8588, 0.5162, 0.6412, 0.5162, 0.6412, 0.7338, 0.6412, 0.5162, 0.6412, 0.5162, 0.6412, 0.7338, 0.6412, 0.5162, 0.8588, 0.5162, 0.8588, 0.7338, 0.6412, 0.7338, 0.8588, 0.7338, 0.6412, 0.7338, 0.6412, 0.7338, 0.8588, 0.7338, 0.6412, 0.5162, 0.8588, 0.5162, 0.8588, 0.5162, 0.6412, 0.5162, 0.6412, 0.7338, 0.6412, 0.5162, 0.6412, 0.5162, 0.6412, 0.7338, 1.0, 0.5, 1.0, 1.0, 0.9688, 1.0, 0.9688, 0.5, 0.9688, 0.5, 0.9688, 1.0, 0.9375, 1.0, 0.9375, 0.5, 0.9375, 0.5, 0.9375, 1.0, 0.9062, 1.0, 0.9062, 0.5, 0.9062, 0.5, 0.9062, 1.0, 0.875, 1.0, 0.875, 0.5, 0.875, 0.5, 0.875, 1.0, 0.8438, 1.0, 0.8438, 0.5, 0.8438, 0.5, 0.8438, 1.0, 0.8125, 1.0, 0.8125, 0.5, 0.8125, 0.5, 0.8125, 1.0, 0.7812, 1.0, 0.7812, 0.5, 0.7812, 0.5, 0.7812, 1.0, 0.75, 1.0, 0.75, 0.5, 0.75, 0.5, 0.75, 1.0, 0.7188, 1.0, 0.7188, 0.5, 0.7188, 0.5, 0.7188, 1.0, 0.6875, 1.0, 0.6875, 0.5, 0.6875, 0.5, 0.6875, 1.0, 0.6562, 1.0, 0.6562, 0.5, 0.6562, 0.5, 0.6562, 1.0, 0.625, 1.0, 0.625, 0.5, 0.625, 0.5, 0.625, 1.0, 0.5938, 1.0, 0.5938, 0.5, 0.5938, 0.5, 0.5938, 1.0, 0.5625, 1.0, 0.5625, 0.5, 0.5625, 0.5, 0.5625, 1.0, 0.5312, 1.0, 0.5312, 0.5, 0.5312, 0.5, 0.5312, 1.0, 0.5, 1.0, 0.5, 0.5, 0.5, 0.5, 0.5, 1.0, 0.4688, 1.0, 0.4688, 0.5, 0.4688, 0.5, 0.4688, 1.0, 0.4375, 1.0, 0.4375, 0.5, 0.4375, 0.5, 0.4375, 1.0, 0.4062, 1.0, 0.4062, 0.5, 0.4062, 0.5, 0.4062, 1.0, 0.375, 1.0, 0.375, 0.5, 0.375, 0.5, 0.375, 1.0, 0.3438, 1.0, 0.3438, 0.5, 0.3438, 0.5, 0.3438, 1.0, 0.3125, 1.0, 0.3125, 0.5, 0.3125, 0.5, 0.3125, 1.0, 0.2812, 1.0, 0.2812, 0.5, 0.2812, 0.5, 0.2812, 1.0, 0.25, 1.0, 0.25, 0.5, 0.25, 0.5, 0.25, 1.0, 0.2188, 1.0, 0.2188, 0.5, 0.2188, 0.5, 0.2188, 1.0, 0.1875, 1.0, 0.1875, 0.5, 0.1875, 0.5, 0.1875, 1.0, 0.1562, 1.0, 0.1562, 0.5, 0.1562, 0.5, 0.1562, 1.0, 0.125, 1.0, 0.125, 0.5, 0.125, 0.5, 0.125, 1.0, 0.09375, 1.0, 0.09375, 0.5, 0.09375, 0.5, 0.09375, 1.0, 0.0625, 1.0, 0.0625, 0.5, 0.2968, 0.4854, 0.25, 0.49, 0.2032, 0.4854, 0.1582, 0.4717, 0.1167, 0.4496, 0.08029, 0.4197, 0.05045, 0.3833, 0.02827, 0.3418, 0.01461, 0.2968, 0.01, 0.25, 0.01461, 0.2032, 0.02827, 0.1582, 0.05045, 0.1167, 0.08029, 0.08029, 0.1167, 0.05045, 0.1582, 0.02827, 0.2032, 0.01461, 0.25, 0.01, 0.2968, 0.01461, 0.3418, 0.02827, 0.3833, 0.05045, 0.4197, 0.08029, 0.4496, 0.1167, 0.4717, 0.1582, 0.4854, 0.2032, 0.49, 0.25, 0.4854, 0.2968, 0.4717, 0.3418, 0.4496, 0.3833, 0.4197, 0.4197, 0.3833, 0.4496, 0.3418, 0.4717, 0.0625, 0.5, 0.0625, 1.0, 0.03125, 1.0, 0.03125, 0.5, 0.03125, 0.5, 0.03125, 1.0, 0.0, 1.0, 0.0, 0.5, 0.75, 0.49, 0.7968, 0.4854, 0.8418, 0.4717, 0.8833, 0.4496, 0.9197, 0.4197, 0.9496, 0.3833, 0.9717, 0.3418, 0.9854, 0.2968, 0.99, 0.25, 0.9854, 0.2032, 0.9717, 0.1582, 0.9496, 0.1167, 0.9197, 0.08029, 0.8833, 0.05045, 0.8418, 0.02827, 0.7968, 0.01461, 0.75, 0.01, 0.7032, 0.01461, 0.6582, 0.02827, 0.6167, 0.05045, 0.5803, 0.08029, 0.5504, 0.1167, 0.5283, 0.1582, 0.5146, 0.2032, 0.51, 0.25, 0.5146, 0.2968, 0.5283, 0.3418, 0.5504, 0.3833, 0.5803, 0.4197, 0.6167, 0.4496, 0.6582, 0.4717, 0.7032, 0.4854, 0.2968, 0.4854, 0.3418, 0.4717, 0.3833, 0.4496, 0.4197, 0.4197, 0.4496, 0.3833, 0.4717, 0.3418, 0.4854, 0.2968, 0.49, 0.25, 0.4854, 0.2032, 0.4717, 0.1582, 0.4496, 0.1167, 0.4197, 0.08029, 0.3833, 0.05045, 0.3418, 0.02827, 0.2968, 0.01461, 0.25, 0.01, 0.2032, 0.01461, 0.1582, 0.02827, 0.1167, 0.05045, 0.08029, 0.08029, 0.05045, 0.1167, 0.02827, 0.1582, 0.01461, 0.2032, 0.01, 0.25, 0.01461, 0.2968, 0.02827, 0.3418, 0.05045, 0.3833, 0.08029, 0.4197, 0.1167, 0.4496, 0.1582, 0.4717, 0.2032, 0.4854, 0.25, 0.49, 0.2968, 0.4854, 0.25, 0.49, 0.2032, 0.4854, 0.1582, 0.4717, 0.1167, 0.4496, 0.08029, 0.4197, 0.05045, 0.3833, 0.02827, 0.3418, 0.01461, 0.2968, 0.01, 0.25, 0.01461, 0.2032, 0.02827, 0.1582, 0.05045, 0.1167, 0.08029, 0.08029, 0.1167, 0.05045, 0.1582, 0.02827, 0.2032, 0.01461, 0.25, 0.01, 0.2968, 0.01461, 0.3418, 0.02827, 0.3833, 0.05045, 0.4197, 0.08029, 0.4496, 0.1167, 0.4717, 0.1582, 0.4854, 0.2032, 0.49, 0.25, 0.4854, 0.2968, 0.4717, 0.3418, 0.4496, 0.3833, 0.4197, 0.4197, 0.3833, 0.4496, 0.3418, 0.4717, 0.49, 0.25, 0.4854, 0.2968, 0.4854, 0.2968, 0.49, 0.25, 0.02827, 0.1582, 0.05045, 0.1167, 0.05045, 0.1167, 0.02827, 0.1582, 0.4854, 0.2032, 0.49, 0.25, 0.49, 0.25, 0.4854, 0.2032, 0.01461, 0.2032, 0.02827, 0.1582, 0.02827, 0.1582, 0.01461, 0.2032, 0.4717, 0.1582, 0.4854, 0.2032, 0.4854, 0.2032, 0.4717, 0.1582, 0.01, 0.25, 0.01461, 0.2032, 0.01461, 0.2032, 0.01, 0.25, 0.4496, 0.1167, 0.4717, 0.1582, 0.4717, 0.1582, 0.4496, 0.1167, 0.01461, 0.2968, 0.01, 0.25, 0.01, 0.25, 0.01461, 0.2968, 0.4197, 0.08029, 0.4496, 0.1167, 0.4496, 0.1167, 0.4197, 0.08029, 0.02827, 0.3418, 0.01461, 0.2968, 0.01461, 0.2968, 0.02827, 0.3418, 0.3833, 0.05045, 0.4197, 0.08029, 0.4197, 0.08029, 0.3833, 0.05045, 0.05045, 0.3833, 0.02827, 0.3418, 0.02827, 0.3418, 0.05045, 0.3833, 0.3418, 0.02827, 0.3833, 0.05045, 0.3833, 0.05045, 0.3418, 0.02827, 0.2968, 0.4854, 0.25, 0.49, 0.25, 0.49, 0.2968, 0.4854, 0.08029, 0.4197, 0.05045, 0.3833, 0.05045, 0.3833, 0.08029, 0.4197, 0.2968, 0.01461, 0.3418, 0.02827, 0.3418, 0.02827, 0.2968, 0.01461, 0.3418, 0.4717, 0.2968, 0.4854, 0.2968, 0.4854, 0.3418, 0.4717, 0.1167, 0.4496, 0.08029, 0.4197, 0.08029, 0.4197, 0.1167, 0.4496, 0.25, 0.01, 0.2968, 0.01461, 0.2968, 0.01461, 0.25, 0.01, 0.3833, 0.4496, 0.3418, 0.4717, 0.3418, 0.4717, 0.3833, 0.4496, 0.1582, 0.4717, 0.1167, 0.4496, 0.1167, 0.4496, 0.1582, 0.4717, 0.2032, 0.01461, 0.25, 0.01, 0.25, 0.01, 0.2032, 0.01461, 0.4197, 0.4197, 0.3833, 0.4496, 0.3833, 0.4496, 0.4197, 0.4197, 0.2032, 0.4854, 0.1582, 0.4717, 0.1582, 0.4717, 0.2032, 0.4854, 0.1582, 0.02827, 0.2032, 0.01461, 0.2032, 0.01461, 0.1582, 0.02827, 0.4496, 0.3833, 0.4197, 0.4197, 0.4197, 0.4197, 0.4496, 0.3833, 0.25, 0.49, 0.2032, 0.4854, 0.2032, 0.4854, 0.25, 0.49, 0.1167, 0.05045, 0.1582, 0.02827, 0.1582, 0.02827, 0.1167, 0.05045, 0.4717, 0.3418, 0.4496, 0.3833, 0.4496, 0.3833, 0.4717, 0.3418, 0.08029, 0.08029, 0.1167, 0.05045, 0.1167, 0.05045, 0.08029, 0.08029, 0.4854, 0.2968, 0.4717, 0.3418, 0.4717, 0.3418, 0.4854, 0.2968, 0.05045, 0.1167, 0.08029, 0.08029, 0.08029, 0.08029, 0.05045, 0.1167, 0.2968, 0.4854, 0.3418, 0.4717, 0.3833, 0.4496, 0.4197, 0.4197, 0.4496, 0.3833, 0.4717, 0.3418, 0.4854, 0.2968, 0.49, 0.25, 0.4854, 0.2032, 0.4717, 0.1582, 0.4496, 0.1167, 0.4197, 0.08029, 0.3833, 0.05045, 0.3418, 0.02827, 0.2968, 0.01461, 0.25, 0.01, 0.2032, 0.01461, 0.1582, 0.02827, 0.1167, 0.05045, 0.08029, 0.08029, 0.05045, 0.1167, 0.02827, 0.1582, 0.01461, 0.2032, 0.01, 0.25, 0.01461, 0.2968, 0.02827, 0.3418, 0.05045, 0.3833, 0.08029, 0.4197, 0.1167, 0.4496, 0.1582, 0.4717, 0.2032, 0.4854, 0.25, 0.49, 0.2968, 0.4854, 0.25, 0.49, 0.2032, 0.4854, 0.1582, 0.4717, 0.1167, 0.4496, 0.08029, 0.4197, 0.05045, 0.3833, 0.02827, 0.3418, 0.01461, 0.2968, 0.01, 0.25, 0.01461, 0.2032, 0.02827, 0.1582, 0.05045, 0.1167, 0.08029, 0.08029, 0.1167, 0.05045, 0.1582, 0.02827, 0.2032, 0.01461, 0.25, 0.01, 0.2968, 0.01461, 0.3418, 0.02827, 0.3833, 0.05045, 0.4197, 0.08029, 0.4496, 0.1167, 0.4717, 0.1582, 0.4854, 0.2032, 0.49, 0.25, 0.4854, 0.2968, 0.4717, 0.3418, 0.4496, 0.3833, 0.4197, 0.4197, 0.3833, 0.4496, 0.3418, 0.4717, 0.4854, 0.2032, 0.49, 0.25, 0.49, 0.25, 0.4854, 0.2032, 0.01461, 0.2032, 0.02827, 0.1582, 0.02827, 0.1582, 0.01461, 0.2032, 0.4717, 0.1582, 0.4854, 0.2032, 0.4854, 0.2032, 0.4717, 0.1582, 0.01, 0.25, 0.01461, 0.2032, 0.01461, 0.2032, 0.01, 0.25, 0.4496, 0.1167, 0.4717, 0.1582, 0.4717, 0.1582, 0.4496, 0.1167, 0.01461, 0.2968, 0.01, 0.25, 0.01, 0.25, 0.01461, 0.2968, 0.4197, 0.08029, 0.4496, 0.1167, 0.4496, 0.1167, 0.4197, 0.08029, 0.02827, 0.3418, 0.01461, 0.2968, 0.01461, 0.2968, 0.02827, 0.3418, 0.3833, 0.05045, 0.4197, 0.08029, 0.4197, 0.08029, 0.3833, 0.05045, 0.05045, 0.3833, 0.02827, 0.3418, 0.02827, 0.3418, 0.05045, 0.3833, 0.3418, 0.02827, 0.3833, 0.05045, 0.3833, 0.05045, 0.3418, 0.02827, 0.2968, 0.4854, 0.25, 0.49, 0.25, 0.49, 0.2968, 0.4854, 0.08029, 0.4197, 0.05045, 0.3833, 0.05045, 0.3833, 0.08029, 0.4197, 0.2968, 0.01461, 0.3418, 0.02827, 0.3418, 0.02827, 0.2968, 0.01461, 0.3418, 0.4717, 0.2968, 0.4854, 0.2968, 0.4854, 0.3418, 0.4717, 0.1167, 0.4496, 0.08029, 0.4197, 0.08029, 0.4197, 0.1167, 0.4496, 0.25, 0.01, 0.2968, 0.01461, 0.2968, 0.01461, 0.25, 0.01, 0.3833, 0.4496, 0.3418, 0.4717, 0.3418, 0.4717, 0.3833, 0.4496, 0.1582, 0.4717, 0.1167, 0.4496, 0.1167, 0.4496, 0.1582, 0.4717, 0.2032, 0.01461, 0.25, 0.01, 0.25, 0.01, 0.2032, 0.01461, 0.4197, 0.4197, 0.3833, 0.4496, 0.3833, 0.4496, 0.4197, 0.4197, 0.2032, 0.4854, 0.1582, 0.4717, 0.1582, 0.4717, 0.2032, 0.4854, 0.1582, 0.02827, 0.2032, 0.01461, 0.2032, 0.01461, 0.1582, 0.02827, 0.4496, 0.3833, 0.4197, 0.4197, 0.4197, 0.4197, 0.4496, 0.3833, 0.25, 0.49, 0.2032, 0.4854, 0.2032, 0.4854, 0.25, 0.49, 0.1167, 0.05045, 0.1582, 0.02827, 0.1582, 0.02827, 0.1167, 0.05045, 0.4717, 0.3418, 0.4496, 0.3833, 0.4496, 0.3833, 0.4717, 0.3418, 0.08029, 0.08029, 0.1167, 0.05045, 0.1167, 0.05045, 0.08029, 0.08029, 0.4854, 0.2968, 0.4717, 0.3418, 0.4717, 0.3418, 0.4854, 0.2968, 0.05045, 0.1167, 0.08029, 0.08029, 0.08029, 0.08029, 0.05045, 0.1167, 0.49, 0.25, 0.4854, 0.2968, 0.4854, 0.2968, 0.49, 0.25, 0.02827, 0.1582, 0.05045, 0.1167, 0.05045, 0.1167, 0.02827, 0.1582, 0.2968, 0.4854, 0.3418, 0.4717, 0.3833, 0.4496, 0.4197, 0.4197, 0.4496, 0.3833, 0.4717, 0.3418, 0.4854, 0.2968, 0.49, 0.25, 0.4854, 0.2032, 0.4717, 0.1582, 0.4496, 0.1167, 0.4197, 0.08029, 0.3833, 0.05045, 0.3418, 0.02827, 0.2968, 0.01461, 0.25, 0.01, 0.2032, 0.01461, 0.1582, 0.02827, 0.1167, 0.05045, 0.08029, 0.08029, 0.05045, 0.1167, 0.02827, 0.1582, 0.01461, 0.2032, 0.01, 0.25, 0.01461, 0.2968, 0.02827, 0.3418, 0.05045, 0.3833, 0.08029, 0.4197, 0.1167, 0.4496, 0.1582, 0.4717, 0.2032, 0.4854, 0.25, 0.49, 0.2968, 0.4854, 0.25, 0.49, 0.2032, 0.4854, 0.1582, 0.4717, 0.1167, 0.4496, 0.08029, 0.4197, 0.05045, 0.3833, 0.02827, 0.3418, 0.01461, 0.2968, 0.01, 0.25, 0.01461, 0.2032, 0.02827, 0.1582, 0.05045, 0.1167, 0.08029, 0.08029, 0.1167, 0.05045, 0.1582, 0.02827, 0.2032, 0.01461, 0.25, 0.01, 0.2968, 0.01461, 0.3418, 0.02827, 0.3833, 0.05045, 0.4197, 0.08029, 0.4496, 0.1167, 0.4717, 0.1582, 0.4854, 0.2032, 0.49, 0.25, 0.4854, 0.2968, 0.4717, 0.3418, 0.4496, 0.3833, 0.4197, 0.4197, 0.3833, 0.4496, 0.3418, 0.4717, 0.02827, 0.1582, 0.05045, 0.1167, 0.05045, 0.1167, 0.02827, 0.1582, 0.4854, 0.2032, 0.49, 0.25, 0.49, 0.25, 0.4854, 0.2032, 0.01461, 0.2032, 0.02827, 0.1582, 0.02827, 0.1582, 0.01461, 0.2032, 0.4717, 0.1582, 0.4854, 0.2032, 0.4854, 0.2032, 0.4717, 0.1582, 0.01, 0.25, 0.01461, 0.2032, 0.01461, 0.2032, 0.01, 0.25, 0.4496, 0.1167, 0.4717, 0.1582, 0.4717, 0.1582, 0.4496, 0.1167, 0.01461, 0.2968, 0.01, 0.25, 0.01, 0.25, 0.01461, 0.2968, 0.4197, 0.08029, 0.4496, 0.1167, 0.4496, 0.1167, 0.4197, 0.08029, 0.02827, 0.3418, 0.01461, 0.2968, 0.01461, 0.2968, 0.02827, 0.3418, 0.3833, 0.05045, 0.4197, 0.08029, 0.4197, 0.08029, 0.3833, 0.05045, 0.05045, 0.3833, 0.02827, 0.3418, 0.02827, 0.3418, 0.05045, 0.3833, 0.3418, 0.02827, 0.3833, 0.05045, 0.3833, 0.05045, 0.3418, 0.02827, 0.2968, 0.4854, 0.25, 0.49, 0.25, 0.49, 0.2968, 0.4854, 0.08029, 0.4197, 0.05045, 0.3833, 0.05045, 0.3833, 0.08029, 0.4197, 0.2968, 0.01461, 0.3418, 0.02827, 0.3418, 0.02827, 0.2968, 0.01461, 0.3418, 0.4717, 0.2968, 0.4854, 0.2968, 0.4854, 0.3418, 0.4717, 0.1167, 0.4496, 0.08029, 0.4197, 0.08029, 0.4197, 0.1167, 0.4496, 0.25, 0.01, 0.2968, 0.01461, 0.2968, 0.01461, 0.25, 0.01, 0.3833, 0.4496, 0.3418, 0.4717, 0.3418, 0.4717, 0.3833, 0.4496, 0.1582, 0.4717, 0.1167, 0.4496, 0.1167, 0.4496, 0.1582, 0.4717, 0.2032, 0.01461, 0.25, 0.01, 0.25, 0.01, 0.2032, 0.01461, 0.4197, 0.4197, 0.3833, 0.4496, 0.3833, 0.4496, 0.4197, 0.4197, 0.2032, 0.4854, 0.1582, 0.4717, 0.1582, 0.4717, 0.2032, 0.4854, 0.1582, 0.02827, 0.2032, 0.01461, 0.2032, 0.01461, 0.1582, 0.02827, 0.4496, 0.3833, 0.4197, 0.4197, 0.4197, 0.4197, 0.4496, 0.3833, 0.25, 0.49, 0.2032, 0.4854, 0.2032, 0.4854, 0.25, 0.49, 0.1167, 0.05045, 0.1582, 0.02827, 0.1582, 0.02827, 0.1167, 0.05045, 0.4717, 0.3418, 0.4496, 0.3833, 0.4496, 0.3833, 0.4717, 0.3418, 0.08029, 0.08029, 0.1167, 0.05045, 0.1167, 0.05045, 0.08029, 0.08029, 0.4854, 0.2968, 0.4717, 0.3418, 0.4717, 0.3418, 0.4854, 0.2968, 0.05045, 0.1167, 0.08029, 0.08029, 0.08029, 0.08029, 0.05045, 0.1167, 0.49, 0.25, 0.4854, 0.2968, 0.4854, 0.2968, 0.49, 0.25, 0.2968, 0.4854, 0.3418, 0.4717, 0.3833, 0.4496, 0.4197, 0.4197, 0.4496, 0.3833, 0.4717, 0.3418, 0.4854, 0.2968, 0.49, 0.25, 0.4854, 0.2032, 0.4717, 0.1582, 0.4496, 0.1167, 0.4197, 0.08029, 0.3833, 0.05045, 0.3418, 0.02827, 0.2968, 0.01461, 0.25, 0.01, 0.2032, 0.01461, 0.1582, 0.02827, 0.1167, 0.05045, 0.08029, 0.08029, 0.05045, 0.1167, 0.02827, 0.1582, 0.01461, 0.2032, 0.01, 0.25, 0.01461, 0.2968, 0.02827, 0.3418, 0.05045, 0.3833, 0.08029, 0.4197, 0.1167, 0.4496, 0.1582, 0.4717, 0.2032, 0.4854, 0.25, 0.49, 0.2968, 0.4854, 0.25, 0.49, 0.2032, 0.4854, 0.1582, 0.4717, 0.1167, 0.4496, 0.08029, 0.4197, 0.05045, 0.3833, 0.02827, 0.3418, 0.01461, 0.2968, 0.01, 0.25, 0.01461, 0.2032, 0.02827, 0.1582, 0.05045, 0.1167, 0.08029, 0.08029, 0.1167, 0.05045, 0.1582, 0.02827, 0.2032, 0.01461, 0.25, 0.01, 0.2968, 0.01461, 0.3418, 0.02827, 0.3833, 0.05045, 0.4197, 0.08029, 0.4496, 0.1167, 0.4717, 0.1582, 0.4854, 0.2032, 0.49, 0.25, 0.4854, 0.2968, 0.4717, 0.3418, 0.4496, 0.3833, 0.4197, 0.4197, 0.3833, 0.4496, 0.3418, 0.4717, 0.08029, 0.08029, 0.1167, 0.05045, 0.1167, 0.05045, 0.08029, 0.08029, 0.4854, 0.2968, 0.4717, 0.3418, 0.4717, 0.3418, 0.4854, 0.2968, 0.05045, 0.1167, 0.08029, 0.08029, 0.08029, 0.08029, 0.05045, 0.1167, 0.49, 0.25, 0.4854, 0.2968, 0.4854, 0.2968, 0.49, 0.25, 0.02827, 0.1582, 0.05045, 0.1167, 0.05045, 0.1167, 0.02827, 0.1582, 0.4854, 0.2032, 0.49, 0.25, 0.49, 0.25, 0.4854, 0.2032, 0.01461, 0.2032, 0.02827, 0.1582, 0.02827, 0.1582, 0.01461, 0.2032, 0.4717, 0.1582, 0.4854, 0.2032, 0.4854, 0.2032, 0.4717, 0.1582, 0.01, 0.25, 0.01461, 0.2032, 0.01461, 0.2032, 0.01, 0.25, 0.4496, 0.1167, 0.4717, 0.1582, 0.4717, 0.1582, 0.4496, 0.1167, 0.01461, 0.2968, 0.01, 0.25, 0.01, 0.25, 0.01461, 0.2968, 0.4197, 0.08029, 0.4496, 0.1167, 0.4496, 0.1167, 0.4197, 0.08029, 0.02827, 0.3418, 0.01461, 0.2968, 0.01461, 0.2968, 0.02827, 0.3418, 0.3833, 0.05045, 0.4197, 0.08029, 0.4197, 0.08029, 0.3833, 0.05045, 0.05045, 0.3833, 0.02827, 0.3418, 0.02827, 0.3418, 0.05045, 0.3833, 0.3418, 0.02827, 0.3833, 0.05045, 0.3833, 0.05045, 0.3418, 0.02827, 0.2968, 0.4854, 0.25, 0.49, 0.25, 0.49, 0.2968, 0.4854, 0.08029, 0.4197, 0.05045, 0.3833, 0.05045, 0.3833, 0.08029, 0.4197, 0.2968, 0.01461, 0.3418, 0.02827, 0.3418, 0.02827, 0.2968, 0.01461, 0.3418, 0.4717, 0.2968, 0.4854, 0.2968, 0.4854, 0.3418, 0.4717, 0.1167, 0.4496, 0.08029, 0.4197, 0.08029, 0.4197, 0.1167, 0.4496, 0.25, 0.01, 0.2968, 0.01461, 0.2968, 0.01461, 0.25, 0.01, 0.3833, 0.4496, 0.3418, 0.4717, 0.3418, 0.4717, 0.3833, 0.4496, 0.1582, 0.4717, 0.1167, 0.4496, 0.1167, 0.4496, 0.1582, 0.4717, 0.2032, 0.01461, 0.25, 0.01, 0.25, 0.01, 0.2032, 0.01461, 0.4197, 0.4197, 0.3833, 0.4496, 0.3833, 0.4496, 0.4197, 0.4197, 0.2032, 0.4854, 0.1582, 0.4717, 0.1582, 0.4717, 0.2032, 0.4854, 0.1582, 0.02827, 0.2032, 0.01461, 0.2032, 0.01461, 0.1582, 0.02827, 0.4496, 0.3833, 0.4197, 0.4197, 0.4197, 0.4197, 0.4496, 0.3833, 0.25, 0.49, 0.2032, 0.4854, 0.2032, 0.4854, 0.25, 0.49, 0.1167, 0.05045, 0.1582, 0.02827, 0.1582, 0.02827, 0.1167, 0.05045, 0.4717, 0.3418, 0.4496, 0.3833, 0.4496, 0.3833, 0.4717, 0.3418, 0.2968, 0.4854, 0.3418, 0.4717, 0.3833, 0.4496, 0.4197, 0.4197, 0.4496, 0.3833, 0.4717, 0.3418, 0.4854, 0.2968, 0.49, 0.25, 0.4854, 0.2032, 0.4717, 0.1582, 0.4496, 0.1167, 0.4197, 0.08029, 0.3833, 0.05045, 0.3418, 0.02827, 0.2968, 0.01461, 0.25, 0.01, 0.2032, 0.01461, 0.1582, 0.02827, 0.1167, 0.05045, 0.08029, 0.08029, 0.05045, 0.1167, 0.02827, 0.1582, 0.01461, 0.2032, 0.01, 0.25, 0.01461, 0.2968, 0.02827, 0.3418, 0.05045, 0.3833, 0.08029, 0.4197, 0.1167, 0.4496, 0.1582, 0.4717, 0.2032, 0.4854, 0.25, 0.49, 0.2968, 0.4854, 0.25, 0.49, 0.2032, 0.4854, 0.1582, 0.4717, 0.1167, 0.4496, 0.08029, 0.4197, 0.05045, 0.3833, 0.02827, 0.3418, 0.01461, 0.2968, 0.01, 0.25, 0.01461, 0.2032, 0.02827, 0.1582, 0.05045, 0.1167, 0.08029, 0.08029, 0.1167, 0.05045, 0.1582, 0.02827, 0.2032, 0.01461, 0.25, 0.01, 0.2968, 0.01461, 0.3418, 0.02827, 0.3833, 0.05045, 0.4197, 0.08029, 0.4496, 0.1167, 0.4717, 0.1582, 0.4854, 0.2032, 0.49, 0.25, 0.4854, 0.2968, 0.4717, 0.3418, 0.4496, 0.3833, 0.4197, 0.4197, 0.3833, 0.4496, 0.3418, 0.4717, 0.2032, 0.4854, 0.1582, 0.4717, 0.1582, 0.4717, 0.2032, 0.4854, 0.1582, 0.02827, 0.2032, 0.01461, 0.2032, 0.01461, 0.1582, 0.02827, 0.4496, 0.3833, 0.4197, 0.4197, 0.4197, 0.4197, 0.4496, 0.3833, 0.25, 0.49, 0.2032, 0.4854, 0.2032, 0.4854, 0.25, 0.49, 0.1167, 0.05045, 0.1582, 0.02827, 0.1582, 0.02827, 0.1167, 0.05045, 0.4717, 0.3418, 0.4496, 0.3833, 0.4496, 0.3833, 0.4717, 0.3418, 0.08029, 0.08029, 0.1167, 0.05045, 0.1167, 0.05045, 0.08029, 0.08029, 0.4854, 0.2968, 0.4717, 0.3418, 0.4717, 0.3418, 0.4854, 0.2968, 0.05045, 0.1167, 0.08029, 0.08029, 0.08029, 0.08029, 0.05045, 0.1167, 0.49, 0.25, 0.4854, 0.2968, 0.4854, 0.2968, 0.49, 0.25, 0.02827, 0.1582, 0.05045, 0.1167, 0.05045, 0.1167, 0.02827, 0.1582, 0.4854, 0.2032, 0.49, 0.25, 0.49, 0.25, 0.4854, 0.2032, 0.01461, 0.2032, 0.02827, 0.1582, 0.02827, 0.1582, 0.01461, 0.2032, 0.4717, 0.1582, 0.4854, 0.2032, 0.4854, 0.2032, 0.4717, 0.1582, 0.01, 0.25, 0.01461, 0.2032, 0.01461, 0.2032, 0.01, 0.25, 0.4496, 0.1167, 0.4717, 0.1582, 0.4717, 0.1582, 0.4496, 0.1167, 0.01461, 0.2968, 0.01, 0.25, 0.01, 0.25, 0.01461, 0.2968, 0.4197, 0.08029, 0.4496, 0.1167, 0.4496, 0.1167, 0.4197, 0.08029, 0.02827, 0.3418, 0.01461, 0.2968, 0.01461, 0.2968, 0.02827, 0.3418, 0.3833, 0.05045, 0.4197, 0.08029, 0.4197, 0.08029, 0.3833, 0.05045, 0.05045, 0.3833, 0.02827, 0.3418, 0.02827, 0.3418, 0.05045, 0.3833, 0.3418, 0.02827, 0.3833, 0.05045, 0.3833, 0.05045, 0.3418, 0.02827, 0.2968, 0.4854, 0.25, 0.49, 0.25, 0.49, 0.2968, 0.4854, 0.08029, 0.4197, 0.05045, 0.3833, 0.05045, 0.3833, 0.08029, 0.4197, 0.2968, 0.01461, 0.3418, 0.02827, 0.3418, 0.02827, 0.2968, 0.01461, 0.3418, 0.4717, 0.2968, 0.4854, 0.2968, 0.4854, 0.3418, 0.4717, 0.1167, 0.4496, 0.08029, 0.4197, 0.08029, 0.4197, 0.1167, 0.4496, 0.25, 0.01, 0.2968, 0.01461, 0.2968, 0.01461, 0.25, 0.01, 0.3833, 0.4496, 0.3418, 0.4717, 0.3418, 0.4717, 0.3833, 0.4496, 0.1582, 0.4717, 0.1167, 0.4496, 0.1167, 0.4496, 0.1582, 0.4717, 0.2032, 0.01461, 0.25, 0.01, 0.25, 0.01, 0.2032, 0.01461, 0.4197, 0.4197, 0.3833, 0.4496, 0.3833, 0.4496, 0.4197, 0.4197, 0.2968, 0.4854, 0.3418, 0.4717, 0.3833, 0.4496, 0.4197, 0.4197, 0.4496, 0.3833, 0.4717, 0.3418, 0.4854, 0.2968, 0.49, 0.25, 0.4854, 0.2032, 0.4717, 0.1582, 0.4496, 0.1167, 0.4197, 0.08029, 0.3833, 0.05045, 0.3418, 0.02827, 0.2968, 0.01461, 0.25, 0.01, 0.2032, 0.01461, 0.1582, 0.02827, 0.1167, 0.05045, 0.08029, 0.08029, 0.05045, 0.1167, 0.02827, 0.1582, 0.01461, 0.2032, 0.01, 0.25, 0.01461, 0.2968, 0.02827, 0.3418, 0.05045, 0.3833, 0.08029, 0.4197, 0.1167, 0.4496, 0.1582, 0.4717, 0.2032, 0.4854, 0.25, 0.49, 0.1623, 0.2326, 0.1674, 0.2158, 0.1674, 0.2158, 0.1623, 0.2326, 0.3418, 0.4717, 0.2968, 0.4854, 0.2968, 0.4854, 0.3418, 0.4717, 0.1167, 0.4496, 0.08029, 0.4197, 0.08029, 0.4197, 0.1167, 0.4496, 0.25, 0.01, 0.2968, 0.01461, 0.2968, 0.01461, 0.25, 0.01, 0.3833, 0.4496, 0.3418, 0.4717, 0.3418, 0.4717, 0.3833, 0.4496, 0.1582, 0.4717, 0.1167, 0.4496, 0.1167, 0.4496, 0.1582, 0.4717, 0.2032, 0.01461, 0.25, 0.01, 0.25, 0.01, 0.2032, 0.01461, 0.4197, 0.4197, 0.3833, 0.4496, 0.3833, 0.4496, 0.4197, 0.4197, 0.2032, 0.4854, 0.1582, 0.4717, 0.1582, 0.4717, 0.2032, 0.4854, 0.1582, 0.02827, 0.2032, 0.01461, 0.2032, 0.01461, 0.1582, 0.02827, 0.4496, 0.3833, 0.4197, 0.4197, 0.4197, 0.4197, 0.4496, 0.3833, 0.25, 0.49, 0.2032, 0.4854, 0.2032, 0.4854, 0.25, 0.49, 0.1167, 0.05045, 0.1582, 0.02827, 0.1582, 0.02827, 0.1167, 0.05045, 0.4717, 0.3418, 0.4496, 0.3833, 0.4496, 0.3833, 0.4717, 0.3418, 0.08029, 0.08029, 0.1167, 0.05045, 0.1167, 0.05045, 0.08029, 0.08029, 0.4854, 0.2968, 0.4717, 0.3418, 0.4717, 0.3418, 0.4854, 0.2968, 0.05045, 0.1167, 0.08029, 0.08029, 0.08029, 0.08029, 0.05045, 0.1167, 0.49, 0.25, 0.4854, 0.2968, 0.4854, 0.2968, 0.49, 0.25, 0.02827, 0.1582, 0.05045, 0.1167, 0.05045, 0.1167, 0.02827, 0.1582, 0.4854, 0.2032, 0.49, 0.25, 0.49, 0.25, 0.4854, 0.2032, 0.01461, 0.2032, 0.02827, 0.1582, 0.02827, 0.1582, 0.01461, 0.2032, 0.4717, 0.1582, 0.4854, 0.2032, 0.4854, 0.2032, 0.4717, 0.1582, 0.01, 0.25, 0.01461, 0.2032, 0.01461, 0.2032, 0.01, 0.25, 0.4496, 0.1167, 0.4717, 0.1582, 0.4717, 0.1582, 0.4496, 0.1167, 0.01461, 0.2968, 0.01, 0.25, 0.01, 0.25, 0.01461, 0.2968, 0.4197, 0.08029, 0.4496, 0.1167, 0.4496, 0.1167, 0.4197, 0.08029, 0.02827, 0.3418, 0.01461, 0.2968, 0.01461, 0.2968, 0.02827, 0.3418, 0.3833, 0.05045, 0.4197, 0.08029, 0.4197, 0.08029, 0.3833, 0.05045, 0.05045, 0.3833, 0.02827, 0.3418, 0.02827, 0.3418, 0.05045, 0.3833, 0.3418, 0.02827, 0.3833, 0.05045, 0.3833, 0.05045, 0.3418, 0.02827, 0.2968, 0.4854, 0.25, 0.49, 0.25, 0.49, 0.2968, 0.4854, 0.08029, 0.4197, 0.05045, 0.3833, 0.05045, 0.3833, 0.08029, 0.4197, 0.2968, 0.01461, 0.3418, 0.02827, 0.3418, 0.02827, 0.2968, 0.01461, 0.25, 0.4498, 0.289, 0.446, 0.2968, 0.4854, 0.25, 0.49, 0.289, 0.446, 0.3265, 0.4346, 0.3418, 0.4717, 0.2968, 0.4854, 0.3265, 0.4346, 0.361, 0.4161, 0.3833, 0.4496, 0.3418, 0.4717, 0.361, 0.4161, 0.3913, 0.3913, 0.4197, 0.4197, 0.3833, 0.4496, 0.3913, 0.3913, 0.4161, 0.361, 0.4496, 0.3833, 0.4197, 0.4197, 0.4161, 0.361, 0.4346, 0.3265, 0.4717, 0.3418, 0.4496, 0.3833, 0.4346, 0.3265, 0.446, 0.289, 0.4854, 0.2968, 0.4717, 0.3418, 0.446, 0.289, 0.4498, 0.25, 0.49, 0.25, 0.4854, 0.2968, 0.4498, 0.25, 0.446, 0.211, 0.4854, 0.2032, 0.49, 0.25, 0.446, 0.211, 0.4346, 0.1735, 0.4717, 0.1582, 0.4854, 0.2032, 0.4346, 0.1735, 0.4161, 0.139, 0.4496, 0.1167, 0.4717, 0.1582, 0.4161, 0.139, 0.3913, 0.1087, 0.4197, 0.08029, 0.4496, 0.1167, 0.3913, 0.1087, 0.361, 0.08387, 0.3833, 0.05045, 0.4197, 0.08029, 0.361, 0.08387, 0.3265, 0.06541, 0.3418, 0.02827, 0.3833, 0.05045, 0.3265, 0.06541, 0.289, 0.05404, 0.2968, 0.01461, 0.3418, 0.02827, 0.289, 0.05404, 0.25, 0.0502, 0.25, 0.01, 0.2968, 0.01461, 0.25, 0.0502, 0.211, 0.05404, 0.2032, 0.01461, 0.25, 0.01, 0.211, 0.05404, 0.1735, 0.06541, 0.1582, 0.02827, 0.2032, 0.01461, 0.1735, 0.06541, 0.139, 0.08387, 0.1167, 0.05045, 0.1582, 0.02827, 0.139, 0.08387, 0.1087, 0.1087, 0.08029, 0.08029, 0.1167, 0.05045, 0.1087, 0.1087, 0.08387, 0.139, 0.05045, 0.1167, 0.08029, 0.08029, 0.08387, 0.139, 0.06541, 0.1735, 0.02827, 0.1582, 0.05045, 0.1167, 0.06541, 0.1735, 0.05404, 0.211, 0.01461, 0.2032, 0.02827, 0.1582, 0.05404, 0.211, 0.0502, 0.25, 0.01, 0.25, 0.01461, 0.2032, 0.0502, 0.25, 0.05404, 0.289, 0.01461, 0.2968, 0.01, 0.25, 0.05404, 0.289, 0.06541, 0.3265, 0.02827, 0.3418, 0.01461, 0.2968, 0.06541, 0.3265, 0.08387, 0.361, 0.05045, 0.3833, 0.02827, 0.3418, 0.08387, 0.361, 0.1087, 0.3913, 0.08029, 0.4197, 0.05045, 0.3833, 0.1087, 0.3913, 0.139, 0.4161, 0.1167, 0.4496, 0.08029, 0.4197, 0.139, 0.4161, 0.1735, 0.4346, 0.1582, 0.4717, 0.1167, 0.4496, 0.1735, 0.4346, 0.211, 0.446, 0.2032, 0.4854, 0.1582, 0.4717, 0.211, 0.446, 0.25, 0.4498, 0.25, 0.49, 0.2032, 0.4854, 0.25, 0.4052, 0.2803, 0.4022, 0.289, 0.446, 0.25, 0.4498, 0.2803, 0.4022, 0.3094, 0.3934, 0.3265, 0.4346, 0.289, 0.446, 0.3094, 0.3934, 0.3362, 0.379, 0.361, 0.4161, 0.3265, 0.4346, 0.3362, 0.379, 0.3597, 0.3597, 0.3913, 0.3913, 0.361, 0.4161, 0.3597, 0.3597, 0.379, 0.3362, 0.4161, 0.361, 0.3913, 0.3913, 0.379, 0.3362, 0.3934, 0.3094, 0.4346, 0.3265, 0.4161, 0.361, 0.3934, 0.3094, 0.4022, 0.2803, 0.446, 0.289, 0.4346, 0.3265, 0.4022, 0.2803, 0.4052, 0.25, 0.4498, 0.25, 0.446, 0.289, 0.4052, 0.25, 0.4022, 0.2197, 0.446, 0.211, 0.4498, 0.25, 0.4022, 0.2197, 0.3934, 0.1906, 0.4346, 0.1735, 0.446, 0.211, 0.3934, 0.1906, 0.379, 0.1638, 0.4161, 0.139, 0.4346, 0.1735, 0.379, 0.1638, 0.3597, 0.1403, 0.3913, 0.1087, 0.4161, 0.139, 0.3597, 0.1403, 0.3362, 0.121, 0.361, 0.08387, 0.3913, 0.1087, 0.3362, 0.121, 0.3094, 0.1066, 0.3265, 0.06541, 0.361, 0.08387, 0.3094, 0.1066, 0.2803, 0.0978, 0.289, 0.05404, 0.3265, 0.06541, 0.2803, 0.0978, 0.25, 0.09482, 0.25, 0.0502, 0.289, 0.05404, 0.25, 0.09482, 0.2197, 0.0978, 0.211, 0.05404, 0.25, 0.0502, 0.2197, 0.0978, 0.1906, 0.1066, 0.1735, 0.06541, 0.211, 0.05404, 0.1906, 0.1066, 0.1638, 0.121, 0.139, 0.08387, 0.1735, 0.06541, 0.1638, 0.121, 0.1403, 0.1403, 0.1087, 0.1087, 0.139, 0.08387, 0.1403, 0.1403, 0.121, 0.1638, 0.08387, 0.139, 0.1087, 0.1087, 0.121, 0.1638, 0.1066, 0.1906, 0.06541, 0.1735, 0.08387, 0.139, 0.1066, 0.1906, 0.0978, 0.2197, 0.05404, 0.211, 0.06541, 0.1735, 0.0978, 0.2197, 0.09482, 0.25, 0.0502, 0.25, 0.05404, 0.211, 0.09482, 0.25, 0.0978, 0.2803, 0.05404, 0.289, 0.0502, 0.25, 0.0978, 0.2803, 0.1066, 0.3094, 0.06541, 0.3265, 0.05404, 0.289, 0.1066, 0.3094, 0.121, 0.3362, 0.08387, 0.361, 0.06541, 0.3265, 0.121, 0.3362, 0.1403, 0.3597, 0.1087, 0.3913, 0.08387, 0.361, 0.1403, 0.3597, 0.1638, 0.379, 0.139, 0.4161, 0.1087, 0.3913, 0.1638, 0.379, 0.1906, 0.3934, 0.1735, 0.4346, 0.139, 0.4161, 0.1906, 0.3934, 0.2197, 0.4022, 0.211, 0.446, 0.1735, 0.4346, 0.2197, 0.4022, 0.25, 0.4052, 0.25, 0.4498, 0.211, 0.446, 0.25, 0.3394, 0.2674, 0.3377, 0.2803, 0.4022, 0.25, 0.4052, 0.2674, 0.3377, 0.2842, 0.3326, 0.3094, 0.3934, 0.2803, 0.4022, 0.2842, 0.3326, 0.2997, 0.3243, 0.3362, 0.379, 0.3094, 0.3934, 0.2997, 0.3243, 0.3132, 0.3132, 0.3597, 0.3597, 0.3362, 0.379, 0.3132, 0.3132, 0.3243, 0.2997, 0.379, 0.3362, 0.3597, 0.3597, 0.3243, 0.2997, 0.3326, 0.2842, 0.3934, 0.3094, 0.379, 0.3362, 0.3326, 0.2842, 0.3377, 0.2674, 0.4022, 0.2803, 0.3934, 0.3094, 0.3377, 0.2674, 0.3394, 0.25, 0.4052, 0.25, 0.4022, 0.2803, 0.3394, 0.25, 0.3377, 0.2326, 0.4022, 0.2197, 0.4052, 0.25, 0.3377, 0.2326, 0.3326, 0.2158, 0.3934, 0.1906, 0.4022, 0.2197, 0.3326, 0.2158, 0.3243, 0.2003, 0.379, 0.1638, 0.3934, 0.1906, 0.3243, 0.2003, 0.3132, 0.1868, 0.3597, 0.1403, 0.379, 0.1638, 0.3132, 0.1868, 0.2997, 0.1757, 0.3362, 0.121, 0.3597, 0.1403, 0.2997, 0.1757, 0.2842, 0.1674, 0.3094, 0.1066, 0.3362, 0.121, 0.2842, 0.1674, 0.2674, 0.1623, 0.2803, 0.0978, 0.3094, 0.1066, 0.2674, 0.1623, 0.25, 0.1606, 0.25, 0.09482, 0.2803, 0.0978, 0.25, 0.1606, 0.2326, 0.1623, 0.2197, 0.0978, 0.25, 0.09482, 0.2326, 0.1623, 0.2158, 0.1674, 0.1906, 0.1066, 0.2197, 0.0978, 0.2158, 0.1674, 0.2003, 0.1757, 0.1638, 0.121, 0.1906, 0.1066, 0.2003, 0.1757, 0.1868, 0.1868, 0.1403, 0.1403, 0.1638, 0.121, 0.1868, 0.1868, 0.1757, 0.2003, 0.121, 0.1638, 0.1403, 0.1403, 0.1757, 0.2003, 0.1674, 0.2158, 0.1066, 0.1906, 0.121, 0.1638, 0.1674, 0.2158, 0.1623, 0.2326, 0.0978, 0.2197, 0.1066, 0.1906, 0.1623, 0.2326, 0.1606, 0.25, 0.09482, 0.25, 0.0978, 0.2197, 0.1606, 0.25, 0.1623, 0.2674, 0.0978, 0.2803, 0.09482, 0.25, 0.1623, 0.2674, 0.1674, 0.2842, 0.1066, 0.3094, 0.0978, 0.2803, 0.1674, 0.2842, 0.1757, 0.2997, 0.121, 0.3362, 0.1066, 0.3094, 0.1757, 0.2997, 0.1868, 0.3132, 0.1403, 0.3597, 0.121, 0.3362, 0.1868, 0.3132, 0.2003, 0.3243, 0.1638, 0.379, 0.1403, 0.3597, 0.2003, 0.3243, 0.2158, 0.3326, 0.1906, 0.3934, 0.1638, 0.379, 0.2158, 0.3326, 0.2326, 0.3377, 0.2197, 0.4022, 0.1906, 0.3934, 0.2326, 0.3377, 0.25, 0.3394, 0.25, 0.4052, 0.2197, 0.4022, 0.2674, 0.3377, 0.25, 0.3394, 0.2326, 0.3377, 0.2158, 0.3326, 0.2003, 0.3243, 0.1868, 0.3132, 0.1757, 0.2997, 0.1674, 0.2842, 0.1623, 0.2674, 0.1606, 0.25, 0.1623, 0.2326, 0.1674, 0.2158, 0.1757, 0.2003, 0.1868, 0.1868, 0.2003, 0.1757, 0.2158, 0.1674, 0.2326, 0.1623, 0.25, 0.1606, 0.2674, 0.1623, 0.2842, 0.1674, 0.2997, 0.1757, 0.3132, 0.1868, 0.3243, 0.2003, 0.3326, 0.2158, 0.3377, 0.2326, 0.3394, 0.25, 0.3377, 0.2674, 0.3326, 0.2842, 0.3243, 0.2997, 0.3132, 0.3132, 0.2997, 0.3243, 0.2842, 0.3326, 0.3326, 0.2158, 0.3377, 0.2326, 0.3377, 0.2326, 0.3326, 0.2158, 0.1606, 0.25, 0.1623, 0.2326, 0.1623, 0.2326, 0.1606, 0.25, 0.3243, 0.2003, 0.3326, 0.2158, 0.3326, 0.2158, 0.3243, 0.2003, 0.1623, 0.2674, 0.1606, 0.25, 0.1606, 0.25, 0.1623, 0.2674, 0.3132, 0.1868, 0.3243, 0.2003, 0.3243, 0.2003, 0.3132, 0.1868, 0.1674, 0.2842, 0.1623, 0.2674, 0.1623, 0.2674, 0.1674, 0.2842, 0.2997, 0.1757, 0.3132, 0.1868, 0.3132, 0.1868, 0.2997, 0.1757, 0.1757, 0.2997, 0.1674, 0.2842, 0.1674, 0.2842, 0.1757, 0.2997, 0.2842, 0.1674, 0.2997, 0.1757, 0.2997, 0.1757, 0.2842, 0.1674, 0.2674, 0.3377, 0.25, 0.3394, 0.25, 0.3394, 0.2674, 0.3377, 0.1868, 0.3132, 0.1757, 0.2997, 0.1757, 0.2997, 0.1868, 0.3132, 0.2674, 0.1623, 0.2842, 0.1674, 0.2842, 0.1674, 0.2674, 0.1623, 0.2842, 0.3326, 0.2674, 0.3377, 0.2674, 0.3377, 0.2842, 0.3326, 0.2003, 0.3243, 0.1868, 0.3132, 0.1868, 0.3132, 0.2003, 0.3243, 0.25, 0.1606, 0.2674, 0.1623, 0.2674, 0.1623, 0.25, 0.1606, 0.2997, 0.3243, 0.2842, 0.3326, 0.2842, 0.3326, 0.2997, 0.3243, 0.2158, 0.3326, 0.2003, 0.3243, 0.2003, 0.3243, 0.2158, 0.3326, 0.2326, 0.1623, 0.25, 0.1606, 0.25, 0.1606, 0.2326, 0.1623, 0.3132, 0.3132, 0.2997, 0.3243, 0.2997, 0.3243, 0.3132, 0.3132, 0.2326, 0.3377, 0.2158, 0.3326, 0.2158, 0.3326, 0.2326, 0.3377, 0.2158, 0.1674, 0.2326, 0.1623, 0.2326, 0.1623, 0.2158, 0.1674, 0.3243, 0.2997, 0.3132, 0.3132, 0.3132, 0.3132, 0.3243, 0.2997, 0.25, 0.3394, 0.2326, 0.3377, 0.2326, 0.3377, 0.25, 0.3394, 0.2003, 0.1757, 0.2158, 0.1674, 0.2158, 0.1674, 0.2003, 0.1757, 0.3326, 0.2842, 0.3243, 0.2997, 0.3243, 0.2997, 0.3326, 0.2842, 0.1868, 0.1868, 0.2003, 0.1757, 0.2003, 0.1757, 0.1868, 0.1868, 0.3377, 0.2674, 0.3326, 0.2842, 0.3326, 0.2842, 0.3377, 0.2674, 0.1757, 0.2003, 0.1868, 0.1868, 0.1868, 0.1868, 0.1757, 0.2003, 0.3394, 0.25, 0.3377, 0.2674, 0.3377, 0.2674, 0.3394, 0.25, 0.1674, 0.2158, 0.1757, 0.2003, 0.1757, 0.2003, 0.1674, 0.2158, 0.3377, 0.2326, 0.3394, 0.25, 0.3394, 0.25, 0.3377, 0.2326])
me_cube.materials.append(mat_material)
me_cube.materials.append(mat_fireplace)
me_cube.use_remesh_preserve_volume = False
me_cube.use_remesh_preserve_attributes = False
me_cube.use_mirror_vertex_groups = False
me_cube.update()

# ---- objects
ob_cube = bpy.data.objects.new('Cube', me_cube)
ob_light = bpy.data.objects.new('Light', light_light)
ob_camera = bpy.data.objects.new('Camera', cam_camera)

# ---- transforms, parenting, visibility, modifiers, constraints
ob_cube.location = (0.0, 0.0, 0.0)
ob_cube.lock_rotations_4d = False
ob_cube.empty_display_type = 'ARROWS'
ob_cube.lineart.crease_threshold = 0.0
ob_light.location = (4.076, 1.005, 5.904)
ob_light.rotation_euler = (0.6503, 0.05522, 1.866)
ob_light.lock_rotations_4d = False
ob_light.empty_display_type = 'ARROWS'
ob_light.color = (0.0, 0.0, 0.0, 0.0)
ob_light.lineart.crease_threshold = 0.0
ob_camera.location = (7.359, -6.926, 4.958)
ob_camera.rotation_euler = (1.109, 0.0, 0.8149)
ob_camera.lock_rotations_4d = False
ob_camera.empty_display_type = 'ARROWS'
ob_camera.color = (0.0, 0.0, 0.0, 0.0)
ob_camera.display_type = 'WIRE'
ob_camera.lineart.crease_threshold = 0.0

# ---- collection membership
col_collection.objects.link(ob_cube)
col_collection.objects.link(ob_light)
col_collection.objects.link(ob_camera)

# ---- scene / render settings (as saved in the file)
scene.camera = ob_camera
scene.frame_start = 1; scene.frame_end = 250; scene.frame_set(1)
scene.render.engine = 'BLENDER_EEVEE_NEXT'
scene.cycles.use_denoising = False
scene.cycles.samples = 128
scene.cycles.sampling_pattern = 'TABULATED_SOBOL'
scene.cycles.use_adaptive_sampling = False
scene.cycles.use_light_tree = False
scene.view_settings.view_transform = 'Filmic'
bpy.context.view_layer.update()
